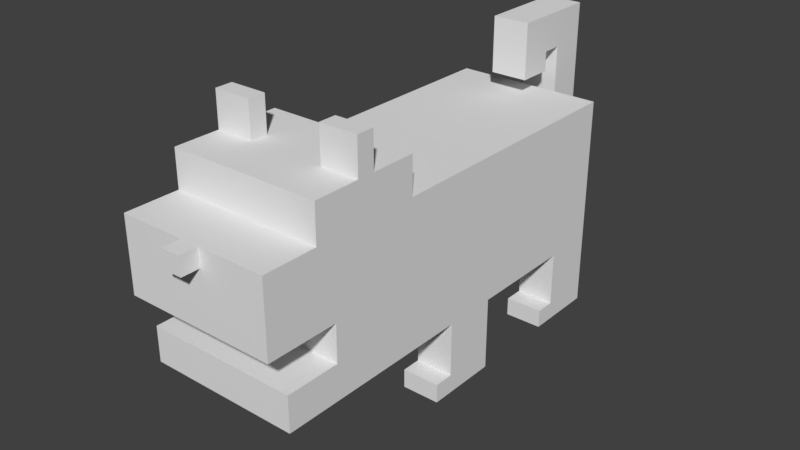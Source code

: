 # Source: CachorroAnimado_Prototipo.blend  (saved by Blender 2.79.0; exported with 4.5.12 LTS)
import bpy
from mathutils import Matrix  # noqa: F401  (used for matrix-valued properties, if any)

bpy.ops.wm.read_factory_settings(use_empty=True)
scene = bpy.context.scene
scene.name = 'Scene'

# ---- collections
col_collection_1 = bpy.data.collections.new('Collection 1'); scene.collection.children.link(col_collection_1)

# ---- materials (node trees are filled in below, after node groups)
mat_material = bpy.data.materials.new('Material')
mat_material.alpha_threshold = 0.0
mat_material.roughness = 0.5
mat_material.line_color = (0.0, 0.0, 0.0, 1.0)
mat_material_001 = bpy.data.materials.new('Material.001')
mat_material_001.alpha_threshold = 0.0
mat_material_001.roughness = 0.5
mat_material_002 = bpy.data.materials.new('Material.002')
mat_material_002.alpha_threshold = 0.0
mat_material_002.roughness = 0.5

# ---- material node trees
mat_material_001.use_nodes = True; mat_material_001.node_tree.nodes.clear()
_N = mat_material_001.node_tree.nodes; _L = mat_material_001.node_tree.links
n0 = _N.new('ShaderNodeOutputMaterial'); n0.name = 'Material Output'; n0.location = (300, 300)
n1 = _N.new('ShaderNodeBsdfDiffuse'); n1.name = 'Diffuse BSDF'; n1.location = (10, 300)
n1.inputs[0].default_value = (0.0, 0.0, 0.0, 1.0)
_L.new(n1.outputs[0], n0.inputs[0])
n0.is_active_output = True
mat_material_002.use_nodes = True; mat_material_002.node_tree.nodes.clear()
_N = mat_material_002.node_tree.nodes; _L = mat_material_002.node_tree.links
n0 = _N.new('ShaderNodeOutputMaterial'); n0.name = 'Material Output'; n0.location = (300, 300)
n1 = _N.new('ShaderNodeBsdfDiffuse'); n1.name = 'Diffuse BSDF'; n1.location = (10, 300)
n1.inputs[0].default_value = (0.0, 0.0, 0.0, 1.0)
_L.new(n1.outputs[0], n0.inputs[0])
n0.is_active_output = True

# ---- world
world_world = bpy.data.worlds.new('World'); scene.world = world_world
world_world.color = (0.05088, 0.05088, 0.05088)
world_world.use_sun_shadow = False
world_world.sun_shadow_jitter_overblur = 0.0
world_world.cycles.sampling_method = 'MANUAL'

# ---- meshes
me_cube_001 = bpy.data.meshes.new('Cube.001')
me_cube_001.from_pydata([(0.001716, -2.737, 0.7544), (0.001716, -2.737, 0.5166), (0.001716, -2.976, 0.7544), (0.001716, -2.976, 0.5166), (0.1267, -2.737, 0.7544), (0.1267, -2.737, 0.5166), (0.1267, -2.976, 0.7544), (0.1267, -2.976, 0.5166), (-0.1235, -2.737, 0.7544), (-0.1235, -2.737, 0.5166), (-0.1235, -2.976, 0.7544), (-0.1235, -2.976, 0.5166), (0.5017, -2.024, 0.7544), (-0.4983, -2.024, 0.7544), (0.7517, -2.024, 0.9924), (-0.2483, -2.024, 0.7544), (0.2517, -2.024, 0.7544), (0.7517, -2.024, 0.7544), (-0.7483, -2.024, 0.9924), (-0.7483, -2.024, 0.7544), (0.2517, -2.024, 0.9924), (-0.2483, -2.024, 0.9924), (0.5017, -2.024, 0.9924), (-0.4983, -2.024, 0.9924), (1.002, -0.5787, -1.167), (-0.9983, -0.5787, -1.167), (1.002, -0.5787, -0.703), (-0.9983, -0.5787, -0.703), (1.002, -2.504, -1.167), (-0.9983, -2.504, -1.167), (1.002, -1.786, -1.167), (-0.9983, -1.786, -1.167), (-0.9983, -0.5787, -0.2121), (1.002, -0.5787, -0.2121), (-0.9983, -1.786, 0.7544), (1.002, -1.786, 0.7544), (-0.9983, -2.024, 0.7544), (1.002, -2.024, 0.7544), (1.002, -1.786, 0.5166), (1.002, -2.024, 0.5166), (-0.9983, -1.786, 0.5166), (-0.9983, -2.024, 0.5166), (1.002, -0.5787, -0.1925), (-0.9983, -0.5787, -0.1925), (1.002, 0.8794, -1.167), (-0.9983, 0.8794, -1.167), (-0.9983, 0.8794, -0.703), (1.002, 0.8794, -0.703), (-0.9983, 0.8794, -0.1925), (1.002, 0.8794, -0.1925), (1.002, 0.1612, -1.167), (1.002, 0.1612, -0.703), (1.002, 0.1612, -0.1925), (-0.9983, 0.1612, -1.167), (-0.9983, 0.1612, -0.703), (-0.9983, 0.1612, -0.1925), (-0.9983, 2.338, -1.167), (-0.9983, 2.338, -0.703), (-0.9983, 2.338, -0.1925), (1.002, 2.338, -1.167), (1.002, 2.338, -0.703), (1.002, 2.338, -0.1925), (0.5017, 3.04, -1.167), (0.001717, 3.04, -1.167), (-0.4983, 3.04, -1.167), (0.5017, -0.5787, -1.167), (0.001717, -0.5787, -1.167), (-0.4983, -0.5787, -1.167), (0.5017, 3.04, -0.703), (0.001717, 3.04, -0.703), (-0.4983, 3.04, -0.703), (-0.4983, -0.5787, -0.703), (0.5017, -2.504, -1.167), (0.001716, -2.504, -1.167), (-0.4983, -2.504, -1.167), (0.5017, -1.786, -1.167), (0.001717, -1.786, -1.167), (-0.4983, -1.786, -1.167), (-0.4983, -0.5787, -0.2121), (0.5017, -2.024, 0.7544), (0.001716, -2.024, 0.7544), (-0.4983, -2.024, 0.7544), (1.002, -2.526, 0.5166), (-0.9983, -2.526, 0.5166), (0.5017, 0.8794, -1.167), (0.001717, 0.8794, -1.167), (-0.4983, 0.8794, -1.167), (0.5017, 0.1612, -1.167), (0.001717, 0.1612, -1.167), (-0.4983, 0.1612, -1.167), (0.5017, 2.338, -1.167), (0.001717, 2.338, -1.167), (-0.4983, 2.338, -1.167), (-0.2483, 3.04, -1.167), (-0.2483, -0.5787, -1.167), (-0.2483, 3.04, -0.703), (-0.2483, -0.5787, -0.703), (-0.2483, -2.504, -1.167), (-0.2483, -1.786, -1.167), (-0.2483, -0.5787, -0.2121), (-0.2483, -2.024, 0.7544), (-0.2483, 0.8794, -1.167), (-0.2483, 0.1612, -1.167), (-0.2483, 2.338, -1.167), (0.2517, 3.04, -1.167), (0.2517, -0.5787, -1.167), (0.2517, 3.04, -0.703), (0.2517, -2.504, -1.167), (0.2517, -1.786, -1.167), (0.2517, -2.024, 0.7544), (0.2517, 0.8794, -1.167), (0.2517, 0.1612, -1.167), (0.2517, 2.338, -1.167), (1.002, -1.182, -0.703), (-0.9983, -1.182, -1.167), (-0.9983, -1.182, -0.703), (1.002, -1.182, -1.167), (-0.9983, -1.182, -0.2121), (1.002, -1.182, -0.2121), (-0.9983, -1.182, 0.7544), (1.002, -1.182, 0.7544), (1.002, -1.182, 0.5166), (-0.9983, -1.182, 0.5166), (-0.4983, -1.182, -1.167), (0.001717, -1.182, -1.167), (0.5017, -1.182, -1.167), (-0.2483, -1.182, -1.167), (0.2517, -1.182, -1.167), (-0.9983, -1.415, -0.703), (1.002, -1.415, -1.167), (1.002, -1.415, -0.2121), (1.002, -1.415, 0.7544), (1.002, -1.415, 0.5166), (-0.4983, -1.415, -1.167), (0.001717, -1.415, -1.167), (0.5017, -1.415, -1.167), (-0.2483, -1.415, -1.167), (0.2517, -1.415, -1.167), (1.002, -1.415, -0.703), (-0.9983, -1.415, -1.167), (-0.9983, -1.415, -0.2121), (-0.9983, -1.415, 0.7544), (-0.9983, -1.415, 0.5166), (0.1267, 3.04, -1.167), (0.1267, -0.5787, -1.167), (0.1267, 3.04, -0.703), (0.1267, -2.504, -1.167), (0.1267, -1.786, -1.167), (0.1267, -2.024, 0.7544), (0.1267, 0.8794, -1.167), (0.1267, 0.1612, -1.167), (0.1267, 2.338, -1.167), (0.1267, -1.182, -1.167), (0.1267, -1.415, -1.167), (-0.1235, 3.04, -1.167), (-0.1235, -0.5787, -1.167), (-0.1235, 3.04, -0.703), (-0.1235, -2.504, -1.167), (-0.1235, -1.786, -1.167), (-0.1235, -2.024, 0.7544), (1.002, -2.526, 0.7544), (-0.9983, -2.526, 0.7544), (-0.1235, 0.8794, -1.167), (-0.1235, 0.1612, -1.167), (-0.1235, 2.338, -1.167), (-0.1235, -1.182, -1.167), (-0.1235, -1.415, -1.167), (0.5017, -2.526, 0.7544), (0.001716, -2.526, 0.7544), (-0.4983, -2.526, 0.7544), (-0.2483, -2.526, 0.7544), (0.2517, -2.526, 0.7544), (0.1267, -2.526, 0.7544), (-0.1235, -2.526, 0.7544), (1.002, -0.5787, -0.9574), (-0.9983, -0.5787, -0.9574), (1.002, -2.504, -0.9574), (-0.9983, -2.504, -0.9574), (1.002, -1.786, -0.9574), (-0.9983, -1.786, -0.9574), (1.002, 0.8794, -0.9574), (-0.9983, 0.8794, -0.9574), (-0.9983, 0.1612, -0.9574), (1.002, 0.1612, -0.9574), (1.002, 2.338, -0.9574), (-0.9983, 2.338, -0.9574), (0.5017, -2.504, -0.9574), (0.001716, -2.504, -0.9574), (-0.4983, -2.504, -0.9574), (0.5017, 3.04, -0.9574), (0.001717, 3.04, -0.9574), (-0.4983, 3.04, -0.9574), (-0.2483, 3.04, -0.9574), (-0.2483, -2.504, -0.9574), (0.2517, 3.04, -0.9574), (0.2517, -2.504, -0.9574), (-0.9983, -1.182, -0.9574), (1.002, -1.182, -0.9574), (-0.9983, -1.415, -0.9574), (1.002, -1.415, -0.9574), (0.1267, 3.04, -0.9574), (0.1267, -2.504, -0.9574), (-0.1235, -2.504, -0.9574), (-0.1235, 3.04, -0.9574), (1.002, -2.504, -0.703), (-0.9983, -2.504, -0.703), (-0.9983, -1.786, -0.703), (1.002, -1.786, -0.703), (1.002, -1.786, -0.2121), (-0.9983, -1.786, -0.2121), (1.002, -2.024, -0.2121), (-0.9983, -2.024, -0.2121), (1.002, -2.737, -0.2121), (-0.9983, -2.737, -0.2121), (-0.9983, -2.737, 0.7544), (1.002, -2.737, 0.7544), (1.002, -1.786, 0.5166), (1.002, -2.024, 0.5166), (-0.9983, -1.786, 0.5166), (-0.9983, -2.024, 0.5166), (1.002, -2.737, 0.5166), (-0.9983, -2.737, 0.5166), (0.5017, -2.504, -0.703), (0.001716, -2.504, -0.703), (-0.4983, -2.504, -0.703), (-0.4983, -1.786, -0.703), (0.001716, -1.786, -0.703), (0.5017, -1.786, -0.703), (0.5017, -1.786, -0.2121), (0.001716, -1.786, -0.2121), (-0.4983, -1.786, -0.2121), (0.5017, -2.024, -0.2121), (0.001716, -2.024, -0.2121), (-0.4983, -2.024, -0.2121), (0.5017, -2.737, -0.2121), (0.001716, -2.737, -0.2121), (-0.4983, -2.737, -0.2121), (0.5017, -2.737, 0.7544), (0.001716, -2.737, 0.7544), (-0.4983, -2.737, 0.7544), (0.5017, -2.737, 0.5166), (0.001716, -2.737, 0.5166), (-0.4983, -2.737, 0.5166), (1.002, -2.526, 0.5166), (-0.9983, -2.526, 0.5166), (-0.2483, -2.504, -0.703), (-0.2483, -1.786, -0.703), (-0.2483, -1.786, -0.2121), (-0.2483, -2.024, -0.2121), (-0.2483, -2.737, -0.2121), (-0.2483, -2.737, 0.7544), (-0.2483, -2.737, 0.5166), (0.2517, -2.504, -0.703), (0.2517, -1.786, -0.703), (0.2517, -1.786, -0.2121), (0.2517, -2.024, -0.2121), (0.2517, -2.737, -0.2121), (0.2517, -2.737, 0.7544), (0.2517, -2.737, 0.5166), (-0.9983, -1.415, -0.703), (1.002, -1.415, -0.2121), (1.002, -1.415, 0.5166), (1.002, -1.415, -0.703), (-0.9983, -1.415, -0.2121), (-0.9983, -1.415, 0.5166), (0.1267, -2.504, -0.703), (0.1267, -1.786, -0.2121), (0.1267, -2.024, -0.2121), (0.1267, -2.737, -0.2121), (0.1267, -2.737, 0.7544), (0.1267, -2.737, 0.5166), (-0.9983, -2.526, -0.2121), (1.002, -2.526, -0.2121), (0.1267, -1.786, -0.703), (-0.1235, -1.786, -0.703), (-0.1235, -2.504, -0.703), (-0.1235, -1.786, -0.2121), (-0.1235, -2.024, -0.2121), (-0.1235, -2.737, -0.2121), (-0.1235, -2.737, 0.7544), (-0.1235, -2.737, 0.5166), (1.002, -2.526, 0.7544), (-0.9983, -2.526, 0.7544), (-0.4983, -2.526, -0.2121), (0.001716, -2.526, -0.2121), (0.5017, -2.526, -0.2121), (0.5017, -2.526, 0.7544), (0.001716, -2.526, 0.7544), (-0.4983, -2.526, 0.7544), (-0.2483, -2.526, 0.7544), (-0.2483, -2.526, -0.2121), (0.2517, -2.526, 0.7544), (0.2517, -2.526, -0.2121), (0.1267, -2.526, -0.2121), (0.1267, -2.526, 0.7544), (-0.1235, -2.526, 0.7544), (-0.1235, -2.526, -0.2121), (1.002, -2.504, -0.9574), (-0.9983, -2.504, -0.9574), (1.002, -1.786, -0.9574), (-0.9983, -1.786, -0.9574), (0.5017, -2.504, -0.9574), (0.001716, -2.504, -0.9574), (-0.4983, -2.504, -0.9574), (-0.2483, -2.504, -0.9574), (0.2517, -2.504, -0.9574), (-0.9983, -1.415, -0.9574), (1.002, -1.415, -0.9574), (0.1267, -2.504, -0.9574), (-0.1235, -2.504, -0.9574), (1.002, 3.04, -1.167), (0.6267, -2.024, 1.245), (0.6267, -0.5787, 0.7544), (-0.9983, 3.04, -1.167), (1.002, 3.04, 0.7491), (1.002, -0.5787, 0.7491), (-0.9983, -0.5787, 0.7491), (-0.9983, 3.04, 0.7491), (1.002, 3.04, -0.703), (1.002, -0.5787, -0.703), (-0.9983, -0.5787, -0.703), (-0.9983, 3.04, -0.703), (0.6267, -0.5787, 0.5166), (0.6267, 0.8794, 0.7491), (-0.8733, -2.024, 0.7544), (-0.8733, -0.5787, 1.245), (-0.8733, -0.5787, -0.703), (-0.8733, 3.04, -0.703), (0.6267, 0.1612, 0.7491), (0.6267, 2.338, 0.7491), (1.002, -0.5787, 1.245), (-0.9983, -0.5787, 1.245), (-0.9983, -1.786, 1.245), (1.002, -1.786, 1.245), (-0.9983, -0.5787, -0.2121), (1.002, -0.5787, -0.2121), (-0.8733, -0.5787, 0.7491), (-0.8733, 3.04, 0.7491), (-0.9983, -2.024, 1.245), (1.002, -2.024, 1.245), (-0.8733, 3.04, -1.167), (-0.6233, -0.5787, 0.9924), (-0.9983, -0.5787, 0.7544), (-0.9983, -1.786, 0.7544), (1.002, -0.5787, 0.7544), (1.002, -1.786, 0.7544), (-0.9983, -2.024, 0.7544), (1.002, -2.024, 0.7544), (-0.6233, 3.04, -1.167), (-0.6233, 3.04, 0.7491), (-0.6233, -0.5787, 0.7491), (-0.6233, 3.04, -0.703), (1.002, -0.5787, 0.5166), (0.6267, 2.338, -1.89), (0.6267, 2.077, -1.89), (-0.9983, -0.5787, 0.5166), (0.6267, -1.182, 1.245), (0.6267, -1.415, 1.245), (-0.6233, -0.5787, -0.703), (-0.6233, -0.5787, 1.245), (1.002, 3.04, -0.1925), (1.002, -0.5787, -0.1925), (-0.9983, -0.5787, -0.1925), (-0.9983, 3.04, -0.1925), (1.002, 0.8794, -1.167), (-0.9983, 0.8794, -1.167), (1.002, 0.8794, 0.7491), (-0.9983, 0.8794, 0.7491), (-0.9983, 0.8794, -0.703), (1.002, 0.8794, -0.703), (-0.9983, 0.8794, -0.1925), (1.002, 0.8794, -0.1925), (1.002, 0.1612, -1.167), (1.002, 0.1612, 0.7491), (1.002, 0.1612, -0.703), (1.002, 0.1612, -0.1925), (-0.9983, 0.1612, -1.167), (-0.9983, 0.1612, 0.7491), (-0.9983, 0.1612, -0.703), (-0.9983, 0.1612, -0.1925), (-0.9983, 2.338, -1.167), (-0.9983, 2.338, 0.7491), (-0.9983, 2.338, -0.703), (-0.9983, 2.338, -0.1925), (1.002, 2.338, -1.167), (1.002, 2.338, 0.7491), (1.002, 2.338, -0.703), (1.002, 2.338, -0.1925), (0.5017, 3.04, -1.167), (0.6267, -1.182, 1.718), (-0.4983, 3.04, -1.167), (0.6267, -1.415, 1.718), (0.6267, -0.5787, 0.9924), (0.6267, 2.077, -2.134), (0.5017, 3.04, 0.7491), (0.001717, 3.04, 0.7491), (-0.4983, 3.04, 0.7491), (0.5017, -0.5787, 0.7491), (0.001716, -0.5787, 0.7491), (-0.4983, -0.5787, 0.7491), (0.5017, 3.04, -0.703), (0.001717, 3.04, -0.703), (-0.4983, 3.04, -0.703), (0.5017, -0.5787, -0.703), (0.001717, -0.5787, -0.703), (-0.4983, -0.5787, -0.703), (0.6267, 3.04, -1.89), (0.6267, 2.338, -2.134), (0.6267, 3.04, -2.134), (-0.6233, 3.04, -0.1925), (-0.6233, -0.5787, -0.1925), (-0.6233, 2.338, -1.167), (0.6267, 2.338, -1.167), (0.6267, -0.5787, -0.1925), (0.6267, 3.04, -0.1925), (-0.6233, 3.04, -2.134), (-0.6233, 2.338, -2.134), (-0.6233, 3.04, -1.89), (0.5017, -0.5787, 1.245), (0.001717, -0.5787, 1.245), (-0.4983, -0.5787, 1.245), (-0.4983, -1.786, 1.245), (0.001716, -1.786, 1.245), (0.5017, -1.786, 1.245), (-0.6233, 2.077, -2.134), (-0.6233, -2.024, 0.9924), (-0.6233, 3.04, -0.9574), (-0.4983, -0.5787, -0.2121), (0.001717, -0.5787, -0.2121), (0.5017, -0.5787, -0.2121), (-0.4983, -2.024, 1.245), (0.001716, -2.024, 1.245), (0.5017, -2.024, 1.245), (-0.6233, -1.415, 1.718), (-0.6233, -1.182, 1.718), (-0.6233, -1.415, 1.245), (0.6267, 3.04, 0.7491), (0.001716, -2.024, 0.7544), (0.6267, 3.04, -1.167), (-0.4983, -0.5787, 0.7544), (0.001717, -0.5787, 0.7544), (0.5017, -0.5787, 0.7544), (-0.6233, -1.182, 1.245), (-0.6233, 2.077, -1.89), (-0.6233, 2.338, -1.89), (-0.6233, 2.338, 0.7491), (-0.6233, 0.1612, 0.7491), (-0.6233, 0.8794, 0.7491), (-0.6233, -0.5787, 0.5166), (-0.6233, -0.5787, 0.7544), (-0.6233, -2.024, 1.245), (-0.4983, -0.5787, 0.5166), (0.001717, -0.5787, 0.5166), (0.5017, -0.5787, 0.5166), (0.6267, -0.5787, 1.245), (0.6267, -0.5787, -0.703), (0.5017, 3.04, -0.1925), (0.001717, 3.04, -0.1925), (-0.4983, 3.04, -0.1925), (0.5017, -0.5787, -0.1925), (0.001716, -0.5787, -0.1925), (-0.4983, -0.5787, -0.1925), (-0.4983, 0.8794, 0.7491), (0.001717, 0.8794, 0.7491), (0.5017, 0.8794, 0.7491), (0.5017, 0.8794, -1.167), (0.6267, 3.04, -0.703), (-0.4983, 0.8794, -1.167), (-0.4983, 0.1612, 0.7491), (0.001716, 0.1612, 0.7491), (0.5017, 0.1612, 0.7491), (0.5017, 0.1612, -1.167), (0.6267, -0.5787, 0.7491), (-0.4983, 0.1612, -1.167), (0.5017, 2.338, -1.167), (0.7517, 3.04, -0.9574), (-0.4983, 2.338, -1.167), (-0.4983, 2.338, 0.7491), (0.001717, 2.338, 0.7491), (0.5017, 2.338, 0.7491), (-0.4983, 3.04, -2.134), (-0.9983, 3.04, -2.134), (-0.9983, 2.338, -2.134), (-0.9983, 0.1612, -2.134), (-0.9983, 0.8794, -2.134), (-0.4983, 0.8794, -2.134), (1.002, 0.8794, -2.134), (1.002, 0.1612, -2.134), (-0.4983, 0.1612, -2.134), (1.002, 3.04, -2.134), (1.002, 2.338, -2.134), (-0.4983, 2.338, -2.134), (0.5017, 3.04, -2.134), (0.5017, 0.8794, -2.134), (0.5017, 0.1612, -2.134), (0.5017, 2.338, -2.134), (1.002, 0.1612, -1.886), (1.002, 0.8794, -1.886), (0.5017, 0.1612, -1.886), (0.5017, 0.8794, -1.886), (-0.4983, 0.1612, -1.892), (-0.4983, 0.8794, -1.892), (-0.9983, 0.8794, -1.892), (-0.9983, 0.1612, -1.892), (-0.9983, 3.04, -1.89), (-0.9983, 2.338, -1.89), (-0.4983, 3.04, -1.89), (-0.4983, 2.338, -1.89), (1.002, 3.04, -1.89), (0.5017, 3.04, -1.89), (0.5017, 2.338, -1.89), (1.002, 2.338, -1.89), (-0.4983, -0.09978, -2.134), (-0.9983, -0.09978, -2.134), (-0.4983, 2.077, -2.134), (-0.9983, 2.077, -2.134), (1.002, -0.09978, -2.134), (0.5017, -0.09978, -2.134), (1.002, 2.077, -2.134), (0.5017, 2.077, -2.134), (-0.4983, -0.09978, -1.892), (0.5017, 2.077, -1.89), (-0.4983, 2.077, -1.89), (1.002, -0.09978, -1.886), (0.5017, -0.09978, -1.886), (-0.9983, -0.09978, -1.892), (-0.9983, 2.077, -1.89), (1.002, 2.077, -1.89), (0.7517, -0.5787, 0.9924), (0.7517, -2.024, 0.9924), (-0.2483, 3.04, 0.7491), (-0.2483, -0.5787, 0.7491), (-0.2483, 3.04, -0.703), (-0.2483, -0.5787, -0.703), (0.7517, -1.415, 1.718), (-0.6233, -0.5787, -0.2121), (0.7517, -1.182, 1.718), (-0.6233, -1.786, 1.245), (-0.2483, -0.5787, 1.245), (-0.2483, -1.786, 1.245), (0.8767, -0.5787, 0.9924), (-0.2483, -0.5787, -0.2121), (-0.2483, -2.024, 1.245), (0.8767, -1.415, 1.718), (-0.2483, -2.024, 0.7544), (-0.2483, -0.5787, 0.7544), (0.8767, -1.182, 1.718), (0.8767, -1.415, 1.245), (0.8767, 3.04, -1.167), (-0.2483, -0.5787, 0.5166), (-0.2483, 3.04, -0.1925), (-0.2483, -0.5787, -0.1925), (-0.2483, 0.8794, 0.7491), (0.7517, -1.415, 1.245), (-0.2483, 0.1612, 0.7491), (0.7517, -1.182, 1.245), (0.7517, 2.077, -1.89), (-0.2483, 2.338, 0.7491), (0.7517, 2.077, -2.134), (0.7517, 2.338, -1.89), (0.2517, 3.04, 0.7491), (0.2517, -0.5787, 0.7491), (0.2517, 3.04, -0.703), (0.2517, -0.5787, -0.703), (0.7517, 3.04, -1.89), (0.8767, 3.04, 0.7491), (0.7517, 2.338, -2.134), (0.8767, -0.5787, 0.7491), (0.2517, -0.5787, 1.245), (0.2517, -1.786, 1.245), (0.8767, 3.04, -0.703), (0.2517, -0.5787, -0.2121), (0.2517, -2.024, 1.245), (0.8767, -0.5787, -0.703), (0.2517, -2.024, 0.7544), (0.2517, -0.5787, 0.7544), (0.8767, -0.5787, 1.245), (0.8767, -2.024, 0.7544), (0.8767, -1.182, 1.245), (0.2517, -0.5787, 0.5166), (0.2517, 3.04, -0.1925), (0.2517, -0.5787, -0.1925), (0.2517, 0.8794, 0.7491), (0.7517, 3.04, -2.134), (0.2517, 0.1612, 0.7491), (0.7517, 2.338, -1.167), (0.7517, -0.5787, -0.1925), (0.2517, 2.338, 0.7491), (0.2517, 3.795, -0.703), (0.001717, 3.795, -0.703), (0.2517, 3.795, -0.1925), (0.001717, 3.795, -0.1925), (-0.2483, 3.795, -0.703), (-0.2483, 3.795, -0.1925), (-0.2483, 3.31, -0.703), (0.001717, 3.31, -0.703), (0.001717, 3.31, -0.1925), (-0.2483, 3.31, -0.1925), (0.2517, 3.31, -0.703), (0.2517, 3.31, -0.1925), (0.2517, 3.795, 1.729), (0.001717, 3.795, 1.729), (-0.2483, 3.795, 1.729), (0.001717, 3.31, 1.729), (0.2517, 3.31, 1.729), (-0.2483, 3.31, 1.729), (0.001717, 3.31, 1.249), (-0.2483, 3.31, 1.249), (0.001717, 3.795, 1.249), (0.2517, 3.795, 1.249), (-0.2483, 3.795, 1.249), (0.2517, 3.31, 1.249), (0.001717, 2.581, 1.249), (0.001717, 2.581, 1.729), (0.2517, 2.581, 1.729), (-0.2483, 2.581, 1.729), (-0.2483, 2.581, 1.249), (0.2517, 2.581, 1.249), (-0.2483, 3.045, 1.729), (0.001717, 3.045, 1.729), (0.2517, 3.045, 1.729), (0.2517, 3.045, 1.249), (-0.2483, 3.045, 1.249), (0.001717, 3.045, 1.249), (0.2517, 2.581, 0.9877), (0.001717, 2.581, 0.9877), (-0.2483, 2.581, 0.9877), (-0.2483, 3.045, 0.9877), (0.001717, 3.045, 0.9877), (0.2517, 3.045, 0.9877), (0.7517, 3.04, -0.1925), (0.7517, -2.024, 0.7544), (0.7517, -0.5787, 1.245), (0.7517, -0.5787, -0.703), (1.002, -1.182, 1.245), (-0.9983, -1.182, 1.245), (-0.9983, -1.182, -0.2121), (1.002, -1.182, -0.2121), (-0.9983, -1.182, 0.7544), (1.002, -1.182, 0.7544), (1.002, -1.182, 0.5166), (-0.9983, -1.182, 0.5166), (0.5017, -1.182, 1.245), (0.001717, -1.182, 1.245), (-0.4983, -1.182, 1.245), (0.7517, 3.04, -0.703), (0.7517, -0.5787, 0.7491), (0.7517, 3.04, 0.7491), (0.7517, 3.04, -1.167), (-0.2483, -1.182, 1.245), (0.7517, 2.338, 0.7491), (0.2517, -1.182, 1.245), (0.7517, 0.1612, 0.7491), (0.7517, 0.8794, 0.7491), (-0.9983, -1.415, 1.245), (0.7517, -0.5787, 0.5166), (1.002, -1.415, 0.7544), (0.7517, -0.5787, 0.7544), (0.5017, -1.415, 1.245), (0.001717, -1.415, 1.245), (-0.4983, -1.415, 1.245), (0.7517, -2.024, 1.245), (0.7517, -0.5787, -0.2121), (0.7517, -1.786, 1.245), (-0.7483, 3.04, -0.9574), (-0.2483, -1.415, 1.245), (-0.7483, -2.024, 0.9924), (0.2517, -1.415, 1.245), (-0.7483, -0.5787, 0.9924), (-0.7483, -1.415, 1.718), (1.002, -1.415, 1.245), (-0.7483, -1.182, 1.718), (-0.9983, -1.415, 0.7544), (-0.7483, -1.415, 1.245), (1.002, -1.415, 1.718), (1.002, -1.182, 1.718), (0.5017, -1.182, 1.718), (-0.9983, -1.182, 1.718), (-0.4983, -1.182, 1.718), (-0.9983, -1.415, 1.718), (0.5017, -1.415, 1.718), (-0.4983, -1.415, 1.718), (-0.7483, -1.182, 1.245), (-0.7483, 2.077, -1.89), (0.1267, 3.04, 0.7491), (0.1267, -0.5787, 0.7491), (0.1267, 3.04, -0.703), (0.1267, -0.5787, -0.703), (-0.7483, 2.077, -2.134), (0.8767, 3.04, -0.1925), (-0.7483, 3.04, -1.89), (0.1267, -0.5787, 1.245), (0.8767, -0.5787, -0.1925), (0.8767, 2.338, -1.167), (0.1267, -2.024, 0.7544), (0.8767, 3.04, -2.134), (0.8767, 2.338, -2.134), (0.8767, 3.04, -1.89), (0.8767, 2.077, -2.134), (0.8767, -2.024, 0.9924), (0.1267, 3.04, -0.1925), (0.1267, -0.5787, -0.1925), (-0.7483, 2.338, -1.89), (-0.7483, 2.338, -2.134), (-0.7483, 3.04, -2.134), (0.8767, 3.04, -0.9574), (0.1267, -1.786, 1.245), (0.1267, -0.5787, -0.2121), (0.1267, -2.024, 1.245), (0.1267, -0.5787, 0.7544), (0.1267, -0.5787, 0.5166), (0.1267, 0.8794, 0.7491), (0.1267, 0.1612, 0.7491), (0.1267, 2.338, 0.7491), (0.1267, 3.795, -0.703), (0.1267, 3.795, -0.1925), (0.1267, 3.31, -0.1925), (0.1267, 3.31, -0.703), (0.1267, 3.795, 1.729), (0.1267, 3.31, 1.729), (0.1267, 3.31, 1.249), (0.1267, 3.795, 1.249), (0.1267, 2.581, 1.729), (0.1267, 2.581, 1.249), (0.1267, 3.045, 1.729), (0.1267, 3.045, 1.249), (0.1267, 2.581, 0.9877), (0.1267, 3.045, 0.9877), (-0.7483, 2.338, 0.7491), (0.1267, -1.182, 1.245), (-0.7483, 0.1612, 0.7491), (0.1267, -1.415, 1.245), (0.8767, 2.077, -1.89), (-0.1235, -1.786, 1.245), (-0.1235, -0.5787, -0.2121), (-0.1235, -2.024, 1.245), (-0.1235, -0.5787, 0.7544), (-0.1235, -0.5787, 0.5166), (-0.1235, 0.8794, 0.7491), (-0.1235, 0.1612, 0.7491), (-0.1235, 2.338, 0.7491), (-0.7483, 0.8794, 0.7491), (-0.7483, -0.5787, 0.5166), (-0.1235, 3.04, 0.7491), (-0.1235, -0.5787, 0.7491), (-0.1235, 3.04, -0.703), (-0.1235, -0.5787, -0.703), (-0.7483, -0.5787, 0.7544), (0.8767, 2.338, -1.89), (-0.7483, -2.024, 1.245), (-0.1235, -0.5787, 1.245), (0.8767, 2.338, 0.7491), (0.8767, 0.1612, 0.7491), (-0.1235, -2.024, 0.7544), (0.8767, 0.8794, 0.7491), (0.8767, -0.5787, 0.5166), (0.8767, -0.5787, 0.7544), (-0.7483, -0.5787, -0.2121), (-0.7483, -1.786, 1.245), (-0.1235, 3.04, -0.1925), (-0.1235, -0.5787, -0.1925), (-0.7483, 2.338, -1.167), (-0.7483, -0.5787, -0.1925), (-0.7483, 3.04, -0.1925), (-0.1235, 3.795, -0.703), (-0.1235, 3.795, -0.1925), (-0.1235, 3.31, -0.703), (-0.1235, 3.31, -0.1925), (-0.1235, 3.795, 1.729), (-0.1235, 3.31, 1.729), (-0.1235, 3.795, 1.249), (-0.1235, 3.31, 1.249), (-0.1235, 2.581, 1.729), (-0.1235, 2.581, 1.249), (-0.1235, 3.045, 1.249), (-0.1235, 3.045, 1.729), (-0.1235, 2.581, 0.9877), (-0.1235, 3.045, 0.9877), (-0.1235, -1.182, 1.245), (-0.7483, -2.024, 0.7544), (-0.1235, -1.415, 1.245), (-0.7483, -0.5787, 1.245), (0.8767, -2.024, 1.245), (0.8767, -0.5787, -0.2121), (0.8767, -1.786, 1.245), (-0.7483, -0.5787, -0.703), (-0.7483, 3.04, -0.703), (-0.7483, -0.5787, 0.7491), (-0.7483, 3.04, 0.7491), (0.6267, 3.04, -0.9574), (-0.7483, 3.04, -1.167), (0.6267, -2.024, 0.9924), (0.6267, -1.786, 1.245), (-0.1235, -2.024, 0.9924), (-0.1235, -0.5787, 0.9924), (0.6267, -0.5787, -0.2121), (1.002, 3.04, -0.9574), (0.1267, -0.5787, 0.9924), (0.1267, -2.024, 0.9924), (-0.9983, 3.04, -0.9574), (-0.9983, -1.415, 0.9924), (1.002, -1.415, 0.9924), (1.002, -1.182, 0.9924), (-0.9983, -1.182, 0.9924), (1.002, 0.8794, -0.9574), (-0.9983, 0.8794, -0.9574), (-0.9983, 0.1612, -0.9574), (1.002, 0.1612, -0.9574), (1.002, 2.338, -0.9574), (-0.9983, 2.338, -0.9574), (0.2517, -2.024, 0.9924), (0.2517, -0.5787, 0.9924), (-0.2483, -2.024, 0.9924), (0.5017, 3.04, -0.9574), (-0.2483, -0.5787, 0.9924), (-0.4983, 3.04, -0.9574), (-0.4983, -0.5787, 0.9924), (0.001717, -0.5787, 0.9924), (0.5017, -0.5787, 0.9924), (0.5017, -2.024, 0.9924), (0.001716, -2.024, 0.9924), (-0.4983, -2.024, 0.9924), (1.002, -2.024, 0.9924), (1.002, -1.786, 0.9924), (1.002, -0.5787, 0.9924), (-0.9983, -2.024, 0.9924), (-0.9983, -1.786, 0.9924), (-0.9983, -0.5787, 0.9924), (-0.8733, 3.04, -0.1925), (-0.8733, -0.5787, -0.1925), (-0.8733, 2.338, -1.167), (-0.8733, 3.04, -2.134), (-0.8733, 2.338, -2.134), (-0.8733, 3.04, -1.89), (-0.8733, 2.077, -2.134), (-0.8733, -0.5787, 0.9924), (-0.8733, -1.415, 1.718), (-0.8733, -1.182, 1.718), (-0.8733, -1.415, 1.245), (-0.8733, -1.182, 1.245), (-0.8733, 2.077, -1.89), (-0.8733, 2.338, -1.89), (-0.8733, 2.338, 0.7491), (-0.8733, 0.1612, 0.7491), (-0.8733, 0.8794, 0.7491), (-0.8733, -0.5787, 0.5166), (-0.8733, -0.5787, 0.7544), (-0.8733, -2.024, 1.245), (-0.8733, -0.5787, -0.2121), (-0.8733, -1.786, 1.245), (-0.8733, -2.024, 0.9924), (-0.8733, 3.04, -0.9574), (-0.8733, -1.182, 1.613), (-0.8733, -1.415, 1.613), (-0.6233, -1.415, 1.613), (-0.6233, -1.182, 1.613), (-0.4983, -1.415, 1.613), (-0.9983, -1.415, 1.613), (-0.9983, -1.182, 1.613), (-0.4983, -1.182, 1.613), (-0.7483, -1.182, 1.613), (-0.7483, -1.415, 1.613), (0.6267, -1.415, 1.616), (0.6267, -1.182, 1.616), (0.7517, -1.415, 1.616), (0.7517, -1.182, 1.616), (0.5017, -1.415, 1.616), (0.5017, -1.182, 1.616), (1.002, -1.182, 1.616), (1.002, -1.415, 1.616), (0.8767, -1.182, 1.616), (0.8767, -1.415, 1.616), (0.6267, -1.415, 1.245), (-0.6233, -1.415, 1.245), (0.8767, -1.415, 1.245), (0.7517, -1.415, 1.245), (-0.7483, -1.415, 1.245), (-0.8733, -1.415, 1.245), (-0.8733, -1.415, 1.613), (-0.6233, -1.415, 1.613), (-0.7483, -1.415, 1.613), (0.6267, -1.415, 1.616), (0.7517, -1.415, 1.616), (0.8767, -1.415, 1.616)], [], [(4, 0, 2, 6), (9, 1, 3, 11), (11, 3, 2, 10), (1, 5, 7, 3), (3, 7, 6, 2), (0, 8, 10, 2), (10, 8, 9, 11), (7, 5, 4, 6), (12, 17, 14, 22), (19, 13, 23, 18), (16, 12, 22, 20), (13, 15, 21, 23), (89, 67, 25, 53), (183, 51, 26, 174), (75, 30, 28, 72), (179, 31, 29, 177), (198, 139, 31, 179), (135, 129, 30, 75), (113, 26, 33, 118), (38, 35, 37, 39), (142, 40, 34, 141), (34, 40, 41, 36), (51, 52, 42, 26), (60, 61, 49, 47), (184, 60, 47, 180), (92, 86, 45, 56), (175, 27, 54, 182), (27, 43, 55, 54), (46, 48, 58, 57), (181, 46, 57, 185), (143, 151, 91, 63), (93, 103, 92, 64), (149, 150, 88, 85), (101, 102, 89, 86), (59, 44, 84, 90), (151, 149, 85, 91), (103, 101, 86, 92), (159, 100, 170, 173), (79, 109, 171, 167), (96, 71, 78, 99), (139, 133, 77, 31), (166, 134, 76, 158), (137, 135, 75, 108), (31, 77, 74, 29), (158, 76, 73, 157), (108, 75, 72, 107), (200, 143, 63, 190), (192, 93, 64, 191), (50, 24, 65, 87), (150, 144, 66, 88), (102, 94, 67, 89), (163, 155, 94, 102), (203, 154, 93, 192), (77, 98, 97, 74), (133, 136, 98, 77), (164, 162, 101, 103), (162, 163, 102, 101), (154, 164, 103, 93), (87, 65, 105, 111), (189, 62, 104, 194), (147, 108, 107, 146), (153, 137, 108, 147), (90, 84, 110, 112), (84, 87, 111, 110), (62, 90, 112, 104), (144, 105, 127, 152), (67, 94, 126, 123), (105, 65, 125, 127), (155, 66, 124, 165), (25, 67, 123, 114), (130, 118, 121, 132), (132, 121, 120, 131), (138, 113, 118, 130), (27, 115, 117, 32), (65, 24, 116, 125), (175, 25, 114, 196), (174, 26, 113, 197), (38, 132, 131, 35), (152, 127, 137, 153), (123, 126, 136, 133), (127, 125, 135, 137), (165, 124, 134, 166), (114, 123, 133, 139), (117, 140, 142, 122), (122, 142, 141, 119), (115, 128, 140, 117), (125, 116, 129, 135), (196, 114, 139, 198), (197, 113, 138, 199), (124, 152, 153, 134), (66, 144, 152, 124), (134, 153, 147, 76), (76, 147, 146, 73), (111, 105, 144, 150), (194, 104, 143, 200), (112, 110, 149, 151), (110, 111, 150, 149), (104, 112, 151, 143), (126, 165, 166, 136), (94, 155, 165, 126), (63, 91, 164, 154), (85, 88, 163, 162), (91, 85, 162, 164), (109, 148, 172, 171), (190, 63, 154, 203), (88, 66, 155, 163), (98, 158, 157, 97), (136, 166, 158, 98), (80, 159, 173, 168), (100, 81, 169, 170), (148, 80, 168, 172), (37, 79, 167, 160), (36, 41, 83, 161), (39, 37, 160, 82), (81, 36, 161, 169), (69, 190, 203, 156), (73, 187, 202, 157), (107, 195, 201, 146), (106, 194, 200, 145), (116, 197, 199, 129), (115, 196, 198, 128), (24, 174, 197, 116), (27, 175, 196, 115), (72, 186, 195, 107), (68, 189, 194, 106), (157, 202, 193, 97), (156, 203, 192, 95), (95, 192, 191, 70), (145, 200, 190, 69), (97, 193, 188, 74), (146, 201, 187, 73), (28, 176, 186, 72), (45, 181, 185, 56), (25, 175, 182, 53), (59, 184, 180, 44), (129, 199, 178, 30), (30, 178, 176, 28), (74, 188, 177, 29), (50, 183, 174, 24), (225, 206, 205, 224), (303, 224, 205, 298), (299, 207, 204, 297), (307, 262, 207, 299), (218, 209, 211, 219), (227, 207, 208, 228), (259, 206, 209, 263), (228, 208, 210, 231), (288, 282, 214, 239), (243, 281, 215, 220), (285, 272, 212, 234), (244, 271, 213, 221), (282, 244, 221, 214), (272, 243, 220, 212), (234, 212, 220, 240), (263, 209, 218, 264), (208, 216, 217, 210), (233, 248, 290, 283), (213, 236, 242, 221), (278, 235, 241, 280), (256, 234, 240, 258), (271, 283, 236, 213), (296, 284, 235, 278), (292, 285, 234, 256), (281, 286, 237, 215), (294, 287, 238, 269), (289, 288, 239, 250), (209, 230, 233, 211), (276, 229, 232, 277), (254, 228, 231, 255), (206, 225, 230, 209), (274, 226, 229, 276), (253, 227, 228, 254), (297, 204, 222, 301), (308, 265, 223, 302), (304, 245, 224, 303), (207, 227, 222, 204), (273, 226, 223, 265), (246, 225, 224, 245), (274, 246, 245, 275), (309, 275, 245, 304), (225, 246, 247, 230), (230, 247, 248, 233), (295, 289, 250, 279), (283, 290, 249, 236), (236, 249, 251, 242), (227, 253, 252, 222), (301, 222, 252, 305), (273, 253, 254, 266), (266, 254, 255, 267), (286, 291, 257, 237), (293, 292, 256, 268), (268, 256, 258, 270), (207, 262, 260, 208), (208, 260, 261, 216), (267, 255, 292, 293), (232, 267, 293, 284), (235, 268, 270, 241), (284, 293, 268, 235), (229, 266, 267, 232), (226, 273, 266, 229), (253, 273, 265, 252), (305, 252, 265, 308), (291, 294, 269, 257), (287, 295, 279, 238), (302, 223, 275, 309), (226, 274, 275, 223), (246, 274, 276, 247), (247, 276, 277, 248), (290, 296, 278, 249), (249, 278, 280, 251), (221, 242, 251, 280, 279, 250, 239, 214), (220, 215, 237, 257, 269, 270, 258, 240), (248, 277, 296, 290), (255, 231, 285, 292), (277, 232, 284, 296), (211, 233, 283, 271), (210, 217, 243, 272), (219, 211, 271, 244), (231, 210, 272, 285), (259, 306, 300, 206), (206, 300, 298, 205), (319, 573, 783, 335), (843, 377, 316, 336), (375, 373, 315, 361), (829, 336, 316, 362), (383, 381, 317, 363), (851, 340, 313, 799), (828, 327, 321, 363), (809, 382, 321, 799), (555, 356, 863, 865), (670, 547, 784, 333), (682, 839, 852, 860), (824, 540, 576, 330), (360, 318, 570, 689), (654, 838, 853, 857), (796, 310, 548, 705), (361, 315, 567, 692), (835, 827, 331, 325), (838, 654, 332, 849), (802, 824, 330, 634), (800, 826, 332, 654), (839, 635, 858, 852), (435, 660, 856, 854), (660, 644, 859, 856), (373, 752, 567, 315), (326, 320, 334, 848), (699, 822, 339, 782), (849, 332, 338, 847), (635, 654, 857, 858), (823, 333, 339, 822), (489, 490, 696, 695), (644, 442, 855, 859), (826, 343, 346, 825), (384, 693, 748, 511), (640, 352, 344, 639), (845, 355, 342, 846), (442, 682, 860, 855), (730, 843, 336, 787), (762, 787, 336, 829), (664, 790, 340, 851), (763, 786, 327, 828), (848, 334, 355, 845), (637, 335, 352, 640), (668, 835, 325, 781), (673, 838, 849, 758), (527, 732, 698, 518), (337, 828, 363, 317), (382, 383, 363, 321), (326, 829, 362, 320), (511, 748, 732, 527), (330, 576, 578, 634), (378, 379, 370, 368), (675, 546, 543, 674), (806, 378, 368, 805), (379, 377, 367, 370), (387, 385, 366, 371), (842, 381, 367, 844), (868, 870, 546, 675), (362, 316, 377, 379), (344, 756, 540, 824), (318, 796, 705, 570), (369, 371, 375, 374), (804, 369, 374, 807), (371, 366, 373, 375), (844, 367, 377, 843), (494, 487, 516, 517), (505, 504, 481, 482), (337, 317, 381, 842), (360, 314, 385, 387), (796, 318, 386, 808), (318, 360, 387, 386), (864, 871, 543, 534), (631, 577, 699, 529), (370, 367, 381, 383), (436, 394, 479, 329), (684, 395, 478, 713), (530, 396, 477, 557), (501, 500, 488, 485), (647, 436, 329, 650), (653, 323, 328, 652), (697, 508, 489, 695), (650, 329, 323, 653), (633, 586, 413, 455), (323, 464, 470, 328), (711, 463, 469, 712), (552, 462, 468, 554), (647, 630, 414, 436), (662, 795, 322, 655), (655, 322, 312, 657), (329, 479, 464, 323), (713, 478, 463, 711), (557, 477, 462, 552), (455, 413, 459, 403), (687, 701, 460, 404), (533, 551, 461, 405), (436, 414, 456, 394), (684, 700, 457, 395), (530, 550, 458, 396), (663, 792, 311, 661), (785, 326, 848, 757), (633, 455, 795, 662), (795, 429, 453, 322), (707, 428, 452, 710), (541, 427, 451, 549), (758, 849, 847, 749), (742, 845, 846, 747), (757, 848, 845, 742), (788, 763, 828, 337), (785, 762, 829, 326), (728, 842, 844, 741), (322, 453, 441, 312), (710, 452, 440, 709), (549, 451, 439, 545), (741, 844, 843, 730), (788, 337, 842, 728), (704, 703, 832, 831), (702, 841, 840, 683), (761, 830, 841, 702), (683, 840, 834, 688), (792, 423, 432, 311), (706, 422, 431, 708), (539, 421, 430, 542), (425, 821, 430, 450), (793, 820, 431, 735), (810, 819, 432, 572), (455, 403, 429, 795), (687, 404, 428, 707), (553, 357, 792, 663), (781, 325, 839, 682), (860, 852, 837, 671), (671, 837, 836, 669), (357, 658, 423, 792), (731, 659, 422, 706), (665, 660, 421, 539), (392, 818, 418, 454), (797, 817, 419, 691), (814, 816, 420, 538), (528, 392, 454, 632), (630, 645, 466, 414), (475, 648, 438, 789), (586, 646, 472, 413), (652, 328, 472, 646), (583, 566, 407, 408), (825, 850, 847, 338), (504, 833, 831, 481), (313, 340, 833, 504), (482, 832, 834, 515), (857, 853, 836, 679), (346, 324, 850, 825), (414, 466, 400, 456), (721, 608, 601, 718), (550, 532, 402, 458), (789, 438, 388, 813), (585, 412, 353, 559), (556, 354, 393, 558), (413, 472, 397, 459), (701, 685, 398, 460), (551, 531, 399, 461), (328, 470, 397, 472), (712, 469, 398, 685), (554, 468, 399, 531), (559, 353, 354, 556), (819, 791, 311, 432), (509, 406, 408, 492), (485, 488, 483, 484), (831, 832, 482, 481), (408, 407, 495, 492), (486, 487, 494, 493), (508, 511, 490, 489), (510, 509, 492, 495), (417, 506, 480, 415), (502, 501, 485, 484), (506, 507, 491, 480), (503, 502, 484, 483), (497, 496, 487, 486), (496, 498, 524, 523), (498, 494, 517, 524), (498, 499, 493, 494), (841, 505, 526, 840), (499, 497, 486, 493), (465, 364, 497, 499), (471, 465, 499, 498), (372, 471, 498, 496), (364, 372, 496, 497), (473, 376, 503, 500), (376, 365, 502, 503), (365, 467, 501, 502), (467, 473, 500, 501), (830, 380, 505, 841), (390, 476, 507, 506), (348, 390, 506, 417), (380, 313, 504, 505), (474, 388, 509, 510), (310, 384, 511, 508), (548, 310, 508, 697), (412, 474, 510, 353), (354, 521, 519, 393), (520, 525, 513, 512), (523, 524, 517, 516), (840, 526, 515, 834), (488, 500, 520, 512), (696, 490, 518, 698), (353, 510, 521, 354), (491, 507, 522, 514), (505, 482, 515, 526), (483, 488, 512, 513), (487, 496, 523, 516), (503, 483, 513, 525), (416, 491, 514, 424), (500, 503, 525, 520), (490, 511, 527, 518), (510, 495, 519, 521), (632, 454, 356, 555), (739, 554, 531, 744), (760, 744, 531, 551), (388, 438, 406, 509), (766, 594, 592, 764), (747, 846, 835, 668), (786, 664, 851, 327), (495, 407, 393, 519), (866, 862, 391, 680), (794, 814, 538, 750), (780, 665, 539, 733), (666, 425, 450, 749), (746, 533, 541, 734), (821, 812, 542, 430), (733, 539, 542, 735), (690, 417, 415, 704), (790, 348, 417, 690), (737, 549, 545, 736), (703, 416, 424, 688), (468, 446, 350, 399), (734, 541, 549, 737), (743, 759, 550, 530), (746, 760, 551, 533), (740, 557, 552, 738), (791, 529, 661, 311), (738, 552, 554, 739), (565, 647, 650, 751), (406, 564, 583, 408), (743, 530, 557, 740), (754, 653, 652, 752), (470, 584, 561, 397), (459, 397, 561, 581), (751, 650, 653, 754), (456, 400, 562, 580), (861, 854, 433, 669), (461, 399, 350, 410), (573, 692, 586, 633), (565, 689, 630, 647), (818, 811, 568, 418), (658, 667, 569, 423), (815, 390, 348, 426), (403, 563, 571, 429), (798, 810, 572, 708), (423, 569, 572, 432), (458, 402, 351, 409), (816, 341, 359, 420), (453, 579, 575, 441), (660, 435, 537, 421), (405, 358, 535, 427), (429, 571, 579, 453), (394, 456, 580, 560), (403, 459, 581, 563), (479, 587, 582, 464), (783, 662, 655, 755), (464, 582, 584, 470), (755, 655, 657, 756), (784, 663, 661, 782), (394, 560, 587, 479), (715, 714, 589, 591), (765, 764, 592, 593), (717, 595, 589, 714), (621, 620, 614, 617), (594, 597, 593, 592), (599, 598, 588, 590), (580, 562, 598, 599), (532, 550, 597, 594), (700, 580, 599, 716), (686, 401, 595, 717), (745, 532, 594, 766), (759, 457, 596, 767), (769, 603, 601, 768), (719, 604, 600, 718), (770, 610, 602, 768), (610, 607, 605, 602), (611, 609, 600, 604), (775, 618, 615, 772), (716, 599, 611, 720), (599, 590, 609, 611), (593, 597, 607, 610), (765, 593, 610, 770), (767, 596, 606, 771), (715, 591, 608, 721), (773, 612, 613, 772), (723, 617, 614, 722), (618, 622, 616, 615), (725, 621, 629, 727), (616, 622, 627, 626), (724, 619, 613, 722), (719, 603, 619, 724), (720, 611, 621, 725), (771, 606, 623, 774), (605, 607, 622, 618), (769, 605, 618, 775), (611, 604, 620, 621), (777, 628, 625, 776), (727, 629, 624, 726), (773, 616, 626, 776), (621, 617, 624, 629), (774, 623, 628, 777), (723, 612, 625, 726), (418, 568, 651, 642), (573, 633, 662, 783), (750, 538, 649, 778), (547, 553, 663, 784), (540, 528, 632, 576), (689, 570, 645, 630), (705, 548, 648, 475), (538, 420, 644, 649), (691, 419, 643, 729), (454, 418, 642, 356), (334, 636, 641, 355), (692, 567, 646, 586), (752, 652, 646, 567), (355, 641, 638, 342), (695, 696, 566, 583), (438, 648, 564, 406), (827, 803, 635, 331), (801, 802, 634, 670), (325, 331, 635, 839), (693, 585, 559, 748), (732, 556, 558, 698), (407, 566, 558, 393), (823, 801, 670, 333), (421, 537, 450, 430), (748, 559, 556, 732), (451, 448, 449, 439), (642, 651, 667, 658), (576, 632, 555, 578), (778, 649, 665, 780), (546, 536, 534, 543), (862, 864, 534, 391), (870, 865, 536, 546), (536, 389, 391, 534), (649, 644, 660, 665), (729, 643, 659, 731), (852, 858, 677, 837), (756, 657, 528, 540), (570, 705, 475, 645), (446, 730, 787, 350), (803, 800, 654, 635), (854, 856, 681, 433), (410, 350, 787, 762), (426, 348, 790, 664), (409, 351, 786, 763), (389, 676, 680, 391), (837, 677, 679, 836), (856, 859, 678, 681), (867, 866, 680, 676), (869, 868, 675, 674), (871, 869, 674, 543), (858, 857, 679, 677), (863, 867, 676, 389), (651, 729, 731, 667), (341, 668, 781, 359), (568, 691, 729, 651), (435, 673, 758, 537), (617, 723, 726, 624), (628, 727, 726, 625), (606, 720, 725, 623), (604, 719, 724, 620), (620, 724, 722, 614), (623, 725, 727, 628), (612, 723, 722, 613), (590, 715, 721, 609), (596, 716, 720, 606), (603, 719, 718, 601), (562, 686, 717, 598), (457, 700, 716, 596), (598, 717, 714, 588), (590, 588, 714, 715), (427, 535, 448, 451), (396, 458, 409, 349), (405, 461, 410, 358), (477, 445, 447, 462), (462, 447, 446, 468), (820, 798, 708, 431), (396, 349, 445, 477), (358, 785, 757, 535), (537, 758, 749, 450), (448, 742, 747, 449), (584, 712, 685, 561), (581, 561, 685, 701), (535, 757, 742, 448), (609, 721, 718, 600), (480, 491, 416, 415), (507, 444, 443, 522), (811, 797, 691, 568), (667, 731, 706, 569), (563, 687, 707, 571), (569, 706, 708, 572), (476, 411, 444, 507), (579, 710, 709, 575), (571, 707, 710, 579), (560, 580, 700, 684), (563, 581, 701, 687), (587, 713, 711, 582), (349, 409, 763, 788), (582, 711, 712, 584), (358, 410, 762, 785), (445, 728, 741, 447), (560, 684, 713, 587), (447, 741, 730, 446), (643, 778, 780, 659), (349, 788, 728, 445), (419, 750, 778, 643), (622, 774, 777, 627), (612, 773, 776, 625), (627, 777, 776, 626), (603, 769, 775, 619), (607, 771, 774, 622), (616, 773, 772, 615), (597, 767, 771, 607), (591, 765, 770, 608), (619, 775, 772, 613), (608, 770, 768, 601), (605, 769, 768, 602), (550, 759, 767, 597), (401, 745, 766, 595), (591, 589, 764, 765), (395, 743, 740, 478), (850, 666, 749, 847), (415, 416, 703, 704), (463, 738, 739, 469), (833, 690, 704, 831), (478, 740, 738, 463), (404, 460, 760, 746), (395, 457, 759, 743), (444, 702, 683, 443), (428, 734, 737, 452), (452, 737, 736, 440), (522, 443, 424, 514), (422, 733, 735, 431), (404, 746, 734, 428), (659, 780, 733, 422), (817, 794, 750, 419), (420, 359, 442, 644), (859, 855, 434, 678), (595, 766, 764, 589), (411, 761, 702, 444), (460, 398, 744, 760), (469, 739, 744, 398), (340, 790, 690, 833), (443, 683, 688, 424), (832, 703, 688, 834), (678, 434, 433, 681), (812, 793, 735, 542), (439, 449, 341, 816), (402, 815, 426, 351), (529, 699, 782, 661), (564, 697, 695, 583), (359, 781, 682, 442), (648, 548, 697, 564), (566, 696, 698, 558), (855, 860, 671, 434), (853, 861, 669, 836), (434, 671, 669, 433), (314, 565, 751, 385), (366, 754, 752, 373), (385, 751, 754, 366), (319, 361, 692, 573), (449, 747, 668, 341), (314, 360, 689, 565), (335, 783, 755, 352), (324, 779, 666, 850), (351, 426, 664, 786), (846, 342, 827, 835), (639, 344, 824, 802), (672, 343, 826, 800), (577, 347, 822, 699), (345, 823, 822, 347), (332, 826, 825, 338), (865, 863, 389, 536), (753, 437, 820, 793), (657, 312, 392, 528), (312, 441, 818, 392), (709, 440, 817, 797), (545, 439, 816, 814), (736, 545, 814, 794), (645, 475, 789, 466), (466, 789, 813, 400), (441, 575, 811, 818), (694, 574, 810, 798), (342, 638, 803, 827), (656, 639, 802, 801), (310, 796, 808, 384), (364, 804, 807, 372), (345, 656, 801, 823), (376, 806, 805, 365), (638, 672, 800, 803), (352, 755, 756, 344), (437, 694, 798, 820), (575, 709, 797, 811), (333, 784, 782, 339), (440, 736, 794, 817), (544, 753, 793, 812), (380, 809, 799, 313), (327, 851, 799, 321), (356, 642, 867, 863), (547, 670, 869, 871), (670, 634, 868, 869), (642, 658, 866, 867), (578, 555, 865, 870), (658, 357, 862, 866), (634, 578, 870, 868), (876, 873, 879, 880), (877, 876, 880, 878), (872, 875, 882, 881), (875, 874, 883, 882)])
me_cube_001.materials.append(mat_material)
me_cube_001.materials.append(mat_material_001)
me_cube_001.materials.append(mat_material_002)
me_cube_001.use_remesh_preserve_volume = False
me_cube_001.use_remesh_preserve_attributes = False
me_cube_001.use_mirror_vertex_groups = False
me_cube_001.update()
arm_armature = bpy.data.armatures.new('Armature')  # bones are not reproduced

# ---- objects
ob_armature = bpy.data.objects.new('Armature', arm_armature)
ob_cube_001 = bpy.data.objects.new('Cube.001', me_cube_001)

# ---- transforms, parenting, visibility, modifiers, constraints
ob_armature.location = (-0.4372, 0.855, 2.397)
ob_armature.show_in_front = True
ob_armature.lineart.crease_threshold = 0.0
ob_cube_001.parent = ob_armature
ob_cube_001.matrix_parent_inverse = Matrix(((1.0, 0.0, 0.0, 0.4372), (0.0, 1.0, 0.0, 5.06), (0.0, 0.0, 1.0, -2.397), (0.0, 0.0, 0.0, 1.0)))
ob_cube_001.location = (-0.4393, -6.303, 3.708)
ob_cube_001.lock_rotations_4d = False
ob_cube_001.empty_display_type = 'ARROWS'
ob_cube_001.lineart.crease_threshold = 0.0
_vg = ob_cube_001.vertex_groups.new(name='pernafrentebaixo.r')
for _i, _w in zip([364, 369, 372, 374, 465, 471, 486, 487, 493, 494, 496, 497, 498, 499, 516, 517, 523, 524, 804, 807], [0.1372, 0.0552, 0.09902, 0.03528, 0.1561, 0.1373, 0.9528, 0.9578, 0.9503, 0.9541, 0.9051, 0.9035, 0.9101, 0.9005, 0.9517, 0.9533, 0.9296, 0.932, 0.08922, 0.06516]): _vg.add([_i], _w, 'REPLACE')
_vg = ob_cube_001.vertex_groups.new(name='pernafrentecima.r')
for _i, _w in zip([24, 26, 28, 30, 33, 42, 44, 45, 47, 49, 50, 51, 52, 59, 60, 61, 65, 66, 67, 72, 75, 84, 85, 86, 87, 88, 89, 90, 91, 94, 101, 102, 105, 110, 111, 112, 113, 116, 118, 121, 124, 125, 126, 127, 129, 130, 134, 135, 137, 138, 144, 149, 150, 151, 152, 153, 155, 162, 163, 164, 165, 174, 176, 178, 180, 183, 184, 186, 197, 199, 315, 319, 335, 361, 364, 366, 369, 371, 372, 373, 374, 375, 413, 459, 465, 471, 486, 487, 493, 494, 496, 497, 498, 499, 516, 517, 523, 524, 567, 573, 586, 646, 652, 653, 692, 752, 754, 804, 807], [0.003786, 0.0, 0.01049, 0.02453, 0.0, 0.01345, 0.7173, 0.003514, 0.5443, 0.09099, 0.6796, 0.2739, 0.002808, 0.06024, 0.08477, 0.1042, 0.147, 0.0754, 0.02153, 0.001429, 0.004303, 0.5523, 0.2032, 0.06835, 0.5046, 0.1819, 0.06247, 0.05299, 0.01352, 0.05188, 0.1202, 0.1079, 0.1077, 0.3386, 0.3052, 0.0353, 0.08272, 0.06048, 0.06234, 0.001586, 0.0188, 0.05897, 0.001818, 0.04128, 0.05905, 0.05514, 0.001292, 0.03366, 0.01597, 0.0705, 0.09047, 0.2626, 0.2356, 0.02423, 0.02938, 0.008188, 0.06257, 0.1568, 0.1403, 0.003527, 0.009621, 0.004725, 0.011, 0.02992, 0.7187, 0.6691, 0.06898, 0.001343, 0.0568, 0.06438, 0.01686, 0.009594, 0.0, 0.0, 0.7997, 0.03576, 0.4845, 0.0, 0.8581, 0.04603, 0.3228, 0.0, 0.04453, 0.0139, 0.8293, 0.8527, 0.03908, 0.03088, 0.04657, 0.03968, 0.0906, 0.09023, 0.08835, 0.09722, 0.04287, 0.041, 0.06758, 0.06641, 0.009822, 0.005086, 0.06637, 0.001457, 0.0102, 0.003981, 0.09013, 0.02654, 0.01859, 0.7446, 0.7911]): _vg.add([_i], _w, 'REPLACE')
_vg = ob_cube_001.vertex_groups.new(name='Cabeça')
for _i, _w in zip([0, 1, 2, 3, 4, 5, 6, 7, 8, 9, 10, 11, 12, 13, 14, 15, 16, 17, 18, 19, 20, 21, 22, 23, 24, 25, 26, 27, 28, 29, 30, 31, 32, 33, 34, 35, 36, 37, 38, 39, 40, 41, 42, 43, 44, 45, 46, 47, 48, 49, 50, 51, 52, 53, 54, 55, 56, 57, 58, 59, 60, 61, 62, 63, 64, 65, 66, 67, 68, 69, 70, 71, 72, 73, 74, 75, 76, 77, 78, 79, 80, 81, 82, 83, 84, 86, 87, 88, 89, 90, 92, 93, 94, 95, 96, 97, 98, 99, 100, 102, 104, 105, 106, 107, 108, 109, 110, 111, 112, 113, 114, 115, 116, 117, 118, 119, 120, 121, 122, 123, 124, 125, 126, 127, 128, 129, 130, 131, 132, 133, 134, 135, 136, 137, 138, 139, 140, 141, 142, 143, 144, 145, 146, 147, 148, 150, 151, 152, 153, 154, 155, 156, 157, 158, 159, 160, 161, 163, 165, 166, 167, 168, 169, 170, 171, 172, 173, 174, 175, 176, 177, 178, 179, 180, 181, 182, 183, 184, 185, 186, 187, 188, 189, 190, 191, 192, 193, 194, 195, 196, 197, 198, 199, 200, 201, 202, 203, 204, 205, 206, 207, 208, 209, 210, 211, 212, 213, 214, 215, 216, 217, 218, 219, 220, 221, 222, 223, 224, 225, 226, 227, 228, 229, 230, 231, 232, 233, 234, 235, 236, 237, 238, 239, 240, 241, 242, 243, 244, 245, 246, 247, 248, 249, 250, 251, 252, 253, 254, 255, 256, 257, 258, 259, 260, 261, 262, 263, 264, 265, 266, 267, 268, 269, 270, 271, 272, 273, 274, 275, 276, 277, 278, 279, 280, 281, 282, 283, 284, 285, 286, 287, 288, 289, 290, 291, 292, 293, 294, 295, 296, 297, 298, 299, 300, 301, 302, 303, 304, 305, 306, 307, 308, 309, 310, 311, 312, 313, 314, 315, 316, 317, 318, 319, 320, 321, 322, 323, 324, 325, 326, 327, 328, 329, 330, 331, 332, 333, 334, 335, 336, 337, 338, 339, 340, 341, 342, 343, 344, 345, 346, 347, 348, 349, 350, 351, 352, 353, 354, 355, 356, 357, 358, 359, 360, 361, 362, 363, 364, 365, 366, 367, 368, 369, 370, 371, 372, 373, 374, 375, 376, 377, 378, 379, 380, 381, 382, 383, 384, 385, 386, 387, 388, 389, 390, 391, 392, 393, 394, 395, 396, 397, 398, 399, 400, 402, 403, 404, 405, 406, 407, 408, 409, 410, 411, 413, 414, 415, 416, 417, 418, 419, 420, 421, 422, 423, 424, 425, 426, 427, 428, 429, 430, 431, 432, 433, 434, 435, 436, 437, 438, 439, 440, 441, 442, 443, 444, 445, 446, 447, 448, 449, 450, 451, 452, 453, 454, 455, 456, 457, 458, 459, 461, 462, 463, 464, 465, 466, 467, 468, 469, 470, 471, 472, 473, 475, 476, 477, 478, 479, 480, 481, 482, 483, 484, 485, 486, 487, 488, 489, 490, 491, 492, 493, 494, 495, 496, 497, 498, 499, 500, 501, 502, 503, 504, 505, 506, 507, 508, 509, 511, 512, 513, 514, 515, 516, 517, 518, 520, 522, 523, 524, 525, 526, 527, 528, 529, 530, 531, 532, 533, 534, 535, 536, 537, 538, 539, 540, 541, 542, 543, 544, 545, 546, 547, 548, 549, 550, 551, 552, 553, 554, 555, 556, 557, 558, 559, 560, 561, 562, 563, 564, 565, 566, 567, 568, 569, 570, 571, 572, 573, 574, 575, 576, 577, 578, 579, 580, 581, 582, 583, 584, 585, 586, 587, 590, 592, 593, 594, 596, 597, 598, 599, 601, 602, 603, 604, 605, 606, 607, 610, 611, 612, 613, 614, 615, 616, 617, 618, 619, 620, 622, 624, 625, 626, 627, 630, 631, 632, 633, 634, 635, 636, 637, 638, 639, 640, 641, 642, 643, 644, 645, 646, 647, 648, 649, 650, 651, 652, 653, 654, 655, 656, 657, 658, 659, 660, 661, 662, 663, 664, 665, 666, 667, 668, 669, 670, 671, 672, 673, 674, 675, 676, 677, 678, 679, 680, 681, 682, 683, 684, 685, 687, 688, 689, 690, 691, 692, 693, 694, 695, 697, 698, 699, 700, 702, 703, 704, 705, 706, 707, 708, 709, 710, 711, 712, 713, 716, 719, 722, 723, 724, 726, 728, 729, 730, 731, 732, 733, 734, 735, 736, 737, 738, 739, 740, 741, 742, 743, 744, 746, 747, 748, 749, 750, 751, 752, 753, 754, 755, 756, 757, 758, 759, 760, 761, 762, 767, 768, 769, 771, 772, 773, 775, 776, 778, 779, 780, 781, 782, 783, 784, 785, 786, 787, 788, 789, 790, 791, 792, 793, 794, 795, 796, 797, 798, 799, 800, 801, 802, 803, 804, 805, 806, 807, 808, 809, 810, 811, 812, 813, 814, 815, 816, 817, 818, 819, 820, 821, 822, 823, 824, 825, 826, 827, 829, 830, 831, 832, 833, 834, 835, 836, 837, 838, 839, 840, 841, 842, 843, 844, 845, 846, 847, 848, 849, 850, 851, 852, 853, 854, 855, 856, 857, 858, 859, 860, 861, 862, 863, 864, 865, 866, 867, 868, 869, 870, 871], [0.4684, 1.0, 0.4153, 0.7327, 0.45, 0.574, 0.4248, 0.433, 0.4847, 0.8311, 0.4175, 0.8111, 0.64, 0.6581, 0.9491, 0.5584, 0.5384, 0.8417, 0.7862, 0.7836, 0.6981, 0.6416, 0.8397, 0.7354, 0.0, 0.2745, 0.0, 0.2859, 0.602, 0.8593, 0.5348, 0.6022, 0.3082, 0.006667, 0.5959, 0.6771, 0.3929, 0.6173, 0.5809, 0.4783, 0.2389, 0.5369, 0.0, 0.3058, 0.0, 0.0, 0.0, 0.0, 0.0, 0.0, 0.0, 0.0, 0.0, 0.0, 0.02561, 0.05279, 0.0, 0.0, 0.0, 0.0, 0.0, 0.0, 0.0, 0.0, 0.0, 0.01377, 0.0, 0.0, 0.0, 0.0, 0.0, 1.0, 0.859, 0.8635, 0.8308, 0.8419, 0.8529, 0.8388, 1.0, 0.2846, 0.2026, 0.3784, 0.5589, 0.7818, 0.0, 0.0, 0.0, 0.0707, 0.0, 0.0, 0.0, 0.0, 0.0, 0.0, 1.0, 0.8358, 0.8487, 1.0, 0.3011, 0.0, 0.0, 0.2507, 0.0, 0.8776, 0.8504, 0.221, 0.0, 0.07104, 0.0, 0.464, 0.4671, 0.2941, 0.2897, 0.4367, 0.4937, 0.4461, 0.5197, 0.5316, 0.4183, 0.6812, 0.6972, 0.6846, 0.689, 0.6946, 0.2622, 0.4246, 0.444, 0.6652, 0.7127, 0.7663, 0.7836, 0.7699, 0.7784, 0.7804, 0.4947, 0.5221, 0.3707, 0.5029, 0.366, 0.0, 0.2488, 0.0, 0.8769, 0.8525, 0.1659, 0.07072, 0.0, 0.6972, 0.7831, 0.0, 0.0, 0.0, 0.8329, 0.8516, 0.2514, 0.5675, 0.5317, 0.0, 0.6944, 0.782, 0.5395, 0.3845, 0.4146, 0.3562, 0.4118, 0.396, 0.3572, 0.0, 0.2634, 0.5056, 0.9097, 0.5798, 0.5465, 0.0, 0.0, 0.0, 0.0, 0.0, 0.0, 0.9467, 0.8334, 0.8004, 0.0, 0.0, 0.0, 0.0, 0.8234, 0.0, 0.9366, 0.4696, 0.3722, 0.4816, 0.5284, 0.0, 0.8652, 0.8311, 0.0, 0.7593, 0.6404, 0.4436, 0.6845, 0.365, 0.8522, 0.5744, 0.8278, 0.7051, 0.82, 0.5298, 0.4858, 0.6297, 0.5104, 0.2903, 0.5709, 0.5322, 0.7936, 0.8219, 0.7525, 0.6429, 0.581, 0.5478, 0.7076, 0.6281, 0.4852, 0.734, 0.9801, 0.9888, 0.978, 0.6903, 0.7398, 0.5903, 0.5476, 0.4637, 0.4398, 0.7968, 0.6552, 0.709, 0.5827, 0.8069, 0.7313, 0.5657, 0.636, 0.9844, 0.7017, 0.4555, 0.6852, 0.8273, 0.7248, 0.543, 0.9861, 0.5986, 0.4492, 0.7279, 0.4054, 0.6609, 0.8033, 0.7297, 0.5944, 0.4607, 0.7117, 0.4753, 0.9883, 0.6431, 0.4453, 0.6724, 0.8025, 0.5912, 0.5387, 0.5571, 0.7522, 0.5321, 0.9873, 0.7342, 0.4799, 0.6675, 0.5908, 0.5565, 0.989, 0.9913, 0.9898, 0.5577, 0.4007, 0.4146, 0.3562, 0.9905, 0.4284, 0.9909, 0.9913, 0.4123, 0.3737, 0.991, 0.5659, 0.9575, 0.6937, 0.6642, 0.98, 0.8567, 0.8352, 0.8498, 0.9622, 0.6963, 0.7388, 0.8889, 0.8552, 0.0, 0.437, 0.6903, 0.0, 0.04772, 0.0, 0.1964, 0.0, 0.0, 0.3455, 0.3536, 0.0, 0.6355, 0.0, 0.7544, 0.7462, 0.3431, 0.0, 0.0, 0.0, 0.7222, 0.7792, 0.286, 0.4457, 0.5271, 0.4293, 0.1974, 0.0, 0.3066, 0.4548, 0.0, 0.75, 0.3356, 0.6208, 0.6542, 0.7052, 0.6019, 0.7752, 0.0, 0.0, 0.1987, 0.0, 0.5846, 0.0421, 0.06024, 0.313, 0.3937, 0.376, 0.3092, 0.669, 0.0, 0.0, 0.3058, 0.0, 0.0, 0.0, 0.0, 0.0, 0.0, 0.0, 0.0, 0.0, 0.004197, 0.0, 0.0, 0.0, 0.0, 0.0, 0.02561, 0.05279, 0.0, 0.0, 0.0, 0.0, 0.0, 0.0, 0.0, 0.0, 0.0, 0.6386, 0.0, 0.4403, 0.713, 0.0, 0.0, 0.0, 0.0, 0.0, 0.0, 0.1625, 0.0, 0.0, 0.2867, 0.252, 0.3004, 0.0, 0.0, 0.0, 0.0, 0.08333, 0.0, 0.07781, 0.0, 0.0, 0.0, 0.0, 0.6415, 0.5444, 0.6314, 0.2497, 0.2468, 0.3979, 0.0, 0.7341, 0.0, 0.836, 0.9544, 0.8291, 0.2732, 0.3204, 0.4274, 0.7171, 0.8471, 0.2673, 0.0, 0.4522, 0.0, 0.737, 0.7326, 0.701, 0.2949, 0.0, 0.0, 0.0, 0.03316, 0.0, 0.706, 0.736, 0.2857, 0.7075, 0.7047, 0.6516, 0.6719, 0.3017, 0.0, 0.0, 0.0, 0.0683, 0.07492, 0.0, 0.0, 0.0, 0.0, 0.0, 0.0, 0.05208, 0.1179, 0.0, 0.3648, 0.0, 0.0, 0.0, 0.0, 0.0, 0.0, 0.0, 0.0, 0.0, 0.0, 0.0, 0.0, 0.0, 0.0, 0.0, 0.0, 0.0, 0.0, 0.0, 0.0, 0.0, 0.0, 0.0, 0.0, 0.0, 0.0231, 0.0, 0.0, 0.0, 0.0, 0.0, 0.0, 0.0, 0.0, 0.0, 0.0, 0.0, 0.0, 0.0, 0.0, 0.0, 0.0, 0.0, 0.0, 0.0, 0.0, 0.0, 0.0, 0.01493, 0.0, 0.0, 0.0, 0.7133, 0.9232, 0.0, 0.0, 0.0, 0.2801, 0.3789, 0.8106, 0.6074, 0.2608, 0.5805, 0.2247, 0.7125, 0.8955, 0.2425, 0.3448, 0.5361, 0.7378, 0.573, 0.3936, 0.0, 0.7126, 0.0, 0.04173, 0.0, 0.388, 0.09207, 0.407, 0.09486, 0.0, 0.0, 0.07428, 0.0, 0.0, 0.0, 0.2643, 0.0, 0.0005487, 0.0, 0.0, 0.574, 0.3458, 0.0, 0.9053, 0.3948, 0.3372, 0.517, 0.7201, 0.7131, 0.9165, 0.4137, 0.6836, 0.0, 0.02727, 0.0, 0.0, 0.0, 0.2, 0.08251, 0.0, 0.0, 0.0, 0.0, 0.0, 0.0, 0.0, 0.0, 0.0, 0.0, 0.0, 0.0, 0.0, 0.0, 0.0, 0.0, 0.0, 0.0003794, 0.0, 0.0, 0.0, 0.0, 0.0, 0.1264, 0.0, 0.0, 0.0, 0.0, 0.2, 0.0, 0.0, 0.0, 0.0, 0.8146, 0.697, 0.3229, 0.4172, 0.3499, 0.6148, 0.664, 0.5019, 0.5719, 0.5868, 0.4778, 0.3715, 0.2519, 0.2883, 0.0, 0.0, 0.0, 0.0, 0.2736, 0.0, 0.2983, 0.0, 0.0, 0.2866, 0.9266, 0.7171, 0.6792, 0.3567, 0.2127, 0.2576, 0.4445, 0.7956, 0.4259, 0.0, 0.2376, 0.7495, 0.2924, 0.7462, 0.7224, 0.3988, 0.7842, 0.5565, 0.2764, 0.3479, 0.5361, 0.6652, 0.8, 0.8433, 0.7496, 0.4911, 0.7067, 0.3002, 0.0, 0.0, 0.0, 0.2531, 0.0, 0.0, 0.0, 0.5459, 0.08092, 0.2, 0.4439, 0.0, 0.0, 0.01182, 0.9608, 0.0, 0.0, 0.0, 0.0, 0.0, 0.3045, 0.9412, 0.3644, 0.7273, 0.696, 0.0, 0.0, 0.0, 0.0, 0.0, 0.0, 0.06236, 0.0, 0.1802, 0.0, 0.2484, 0.01552, 0.2426, 0.1349, 0.2117, 0.931, 0.2562, 0.736, 0.7109, 0.0, 0.1117, 0.0, 0.0, 0.705, 0.0, 0.0, 0.2619, 0.7354, 0.1167, 0.2951, 0.5498, 0.0, 0.0, 0.4923, 0.0, 0.9235, 0.6682, 0.7989, 0.2709, 0.0, 0.01046, 0.0, 0.08672, 0.0, 0.0, 0.0, 0.0, 0.0, 0.0, 0.0, 0.0, 0.2631, 0.7458, 0.2254, 0.7098, 0.451, 0.7977, 0.4359, 0.3239, 0.0, 0.1982, 0.0, 0.0, 0.0, 0.8737, 0.4139, 0.576, 0.7506, 0.8063, 0.0, 0.7458, 0.5937, 0.0, 0.6774, 0.624, 0.5343, 0.6673, 0.0, 0.0, 0.0, 0.0, 0.0, 0.0, 0.6758, 0.7016, 0.617, 0.0, 0.7517, 0.0, 0.7415, 0.7484, 0.71, 0.8158, 0.547, 0.7059, 0.7813, 0.7536, 0.6131, 0.703, 0.6391, 0.423, 0.08385, 0.0, 0.0, 0.0, 0.0, 0.0, 0.7478, 0.7337, 0.7915, 0.2826, 0.3255, 0.0, 0.0, 0.0, 4.456e-05, 0.0, 0.7103, 0.7352, 0.302, 0.8013, 0.2791, 0.7542, 0.0, 0.7933, 0.9017, 0.9125, 0.8616, 0.7608, 0.7616, 0.7928, 0.7252, 0.8684, 0.9025, 0.9422, 0.4685, 0.9319, 0.6484, 0.7589, 0.494, 0.4009, 0.5277, 0.626, 0.9286]): _vg.add([_i], _w, 'REPLACE')
_vg = ob_cube_001.vertex_groups.new(name='Corpo')
for _i, _w in zip([24, 25, 26, 27, 28, 29, 30, 31, 32, 33, 34, 35, 36, 37, 38, 39, 40, 41, 42, 43, 44, 45, 46, 47, 48, 49, 50, 51, 52, 53, 54, 55, 56, 57, 58, 59, 60, 61, 62, 63, 64, 65, 66, 67, 68, 69, 70, 72, 73, 74, 75, 76, 77, 83, 84, 85, 86, 87, 88, 89, 90, 91, 92, 93, 94, 95, 97, 98, 101, 102, 103, 104, 105, 106, 107, 108, 110, 111, 112, 113, 114, 115, 116, 117, 118, 119, 120, 121, 122, 123, 124, 125, 126, 127, 128, 129, 130, 131, 132, 133, 134, 135, 136, 137, 138, 139, 140, 141, 142, 143, 144, 145, 146, 147, 149, 150, 151, 152, 153, 154, 155, 156, 157, 158, 162, 163, 164, 165, 166, 174, 175, 176, 177, 178, 179, 180, 181, 182, 183, 184, 185, 186, 187, 188, 189, 190, 191, 192, 193, 194, 195, 196, 197, 198, 199, 200, 201, 202, 203, 204, 205, 206, 207, 208, 209, 222, 223, 224, 225, 226, 227, 228, 230, 245, 246, 247, 252, 253, 259, 260, 262, 263, 265, 273, 274, 275, 297, 298, 299, 300, 301, 302, 303, 304, 305, 306, 307, 308, 309, 310, 312, 313, 314, 315, 316, 317, 318, 319, 320, 321, 322, 323, 324, 325, 326, 327, 328, 329, 330, 331, 332, 333, 334, 335, 336, 337, 338, 339, 340, 341, 342, 343, 344, 345, 346, 347, 348, 349, 350, 351, 352, 355, 356, 357, 358, 359, 360, 361, 362, 363, 364, 365, 366, 367, 368, 369, 370, 371, 372, 373, 374, 375, 376, 377, 378, 379, 380, 381, 382, 383, 384, 385, 386, 387, 388, 389, 390, 391, 392, 394, 395, 396, 397, 398, 399, 400, 401, 402, 403, 404, 405, 409, 410, 413, 414, 418, 419, 420, 421, 423, 425, 426, 427, 428, 429, 430, 433, 434, 435, 436, 438, 439, 440, 441, 442, 445, 446, 447, 448, 449, 450, 451, 452, 453, 454, 455, 456, 457, 458, 459, 460, 461, 462, 463, 464, 466, 468, 469, 470, 472, 475, 477, 478, 479, 528, 529, 530, 531, 532, 533, 534, 535, 536, 537, 538, 540, 541, 543, 545, 546, 547, 548, 549, 550, 551, 552, 553, 554, 555, 557, 560, 561, 562, 563, 565, 567, 568, 570, 571, 573, 575, 576, 577, 578, 579, 580, 581, 582, 584, 586, 587, 588, 589, 590, 591, 592, 593, 594, 595, 596, 597, 598, 599, 600, 601, 602, 603, 604, 605, 606, 607, 608, 609, 610, 611, 612, 613, 614, 615, 616, 617, 618, 619, 620, 621, 622, 623, 624, 625, 626, 627, 628, 629, 630, 631, 632, 633, 634, 635, 636, 637, 638, 639, 640, 641, 642, 643, 644, 645, 646, 647, 648, 649, 650, 651, 652, 653, 654, 655, 656, 657, 658, 659, 660, 661, 662, 663, 664, 665, 666, 667, 668, 669, 670, 671, 672, 673, 674, 675, 676, 677, 678, 679, 680, 681, 682, 684, 685, 686, 687, 689, 691, 692, 699, 700, 701, 705, 707, 709, 710, 711, 712, 713, 714, 715, 716, 717, 718, 719, 720, 721, 722, 723, 724, 725, 726, 727, 728, 729, 730, 731, 734, 736, 737, 738, 739, 740, 741, 742, 743, 744, 745, 746, 747, 749, 750, 751, 752, 754, 755, 756, 757, 758, 759, 760, 762, 763, 764, 765, 766, 767, 768, 769, 770, 771, 772, 773, 774, 775, 776, 777, 778, 779, 780, 781, 782, 783, 784, 785, 786, 787, 788, 789, 790, 792, 794, 795, 796, 797, 799, 800, 801, 802, 803, 804, 805, 806, 807, 808, 809, 811, 813, 814, 815, 816, 817, 818, 821, 822, 823, 824, 825, 826, 827, 828, 829, 830, 835, 836, 837, 838, 839, 842, 843, 844, 845, 846, 847, 848, 849, 850, 851, 852, 853, 854, 855, 856, 857, 858, 859, 860, 861, 862, 863, 864, 865, 866, 867, 868, 869, 870, 871, 872, 873, 874, 875, 876, 877, 878, 879, 880, 881, 882, 883], [0.5041, 0.498, 0.5244, 0.5136, 0.1262, 0.1275, 0.1325, 0.1346, 0.4676, 0.4782, 0.04442, 0.04048, 0.01155, 0.008524, 0.04487, 0.01679, 0.04896, 0.02009, 0.5865, 0.5705, 0.1586, 0.1559, 0.1931, 0.2005, 0.3502, 0.3678, 0.2219, 0.2965, 0.4839, 0.2187, 0.2896, 0.4686, 0.1127, 0.1633, 0.3302, 0.1156, 0.1706, 0.348, 0.2042, 0.2865, 0.1843, 0.5555, 0.5954, 0.5506, 0.2362, 0.3078, 0.2292, 0.1214, 0.1194, 0.1223, 0.1169, 0.1094, 0.1187, 0.001191, 0.2813, 0.5008, 0.2806, 0.3467, 0.5468, 0.3465, 0.2271, 0.445, 0.2258, 0.2446, 0.5822, 0.2844, 0.1203, 0.1122, 0.4456, 0.4972, 0.3899, 0.253, 0.5851, 0.2895, 0.1198, 0.1112, 0.4471, 0.4984, 0.392, 0.2447, 0.2437, 0.2456, 0.2429, 0.2163, 0.2138, 0.08105, 0.07837, 0.08868, 0.09148, 0.2364, 0.2311, 0.2352, 0.2328, 0.232, 0.2146, 0.187, 0.1854, 0.07045, 0.08053, 0.1728, 0.1633, 0.171, 0.1662, 0.1651, 0.2127, 0.1887, 0.1889, 0.073, 0.08328, 0.2718, 0.5932, 0.3038, 0.1194, 0.1097, 0.4877, 0.535, 0.4322, 0.2312, 0.1636, 0.2677, 0.5916, 0.3009, 0.1196, 0.1103, 0.4867, 0.5342, 0.4308, 0.2316, 0.1642, 0.5052, 0.4973, 0.1267, 0.128, 0.1385, 0.1405, 0.1596, 0.1553, 0.2297, 0.234, 0.1223, 0.1181, 0.1219, 0.1201, 0.1227, 0.2023, 0.2544, 0.1925, 0.2295, 0.1209, 0.2346, 0.1205, 0.2465, 0.246, 0.1984, 0.1968, 0.2486, 0.1202, 0.1204, 0.246, 0.1137, 0.1137, 0.07924, 0.07907, 0.0045, 0.007873, 0.1353, 0.1441, 0.1352, 0.1589, 0.1812, 0.1593, 0.02525, 0.03147, 0.1418, 0.176, 0.004017, 0.1418, 0.1761, 0.05682, 0.006369, 0.05596, 0.009431, 0.1435, 0.18, 0.1799, 0.1435, 0.1125, 0.1126, 0.07603, 0.07639, 0.1323, 0.14, 0.1323, 0.138, 0.138, 0.06192, 0.06119, 0.1395, 0.1395, 0.01694, 0.05303, 0.01106, 0.9281, 0.9407, 0.9329, 0.924, 0.2503, 0.6213, 0.5754, 0.2463, 0.06746, 0.9675, 0.02389, 0.03114, 0.5903, 0.268, 0.9646, 0.9643, 0.03395, 0.03338, 0.01871, 0.009484, 0.1634, 0.1779, 0.9378, 0.9296, 0.01825, 0.004047, 0.009373, 0.03714, 0.05399, 0.02309, 0.05568, 0.01131, 0.0232, 0.005294, 0.01108, 0.9435, 0.9502, 0.3705, 0.07064, 0.06753, 0.02704, 0.02255, 0.625, 0.02593, 0.7612, 0.8229, 0.8115, 0.7492, 0.06102, 0.05159, 0.9402, 0.9351, 0.3169, 0.3238, 0.7799, 0.792, 0.03311, 0.936, 0.3018, 0.7654, 0.042, 0.9303, 0.2988, 0.7538, 0.03741, 0.9322, 0.2938, 0.7754, 0.03028, 0.9371, 0.2966, 0.7869, 0.002424, 0.0564, 0.001185, 0.06051, 0.03871, 0.954, 0.9682, 0.9507, 0.9614, 0.9729, 0.9566, 0.4808, 0.7745, 0.4752, 0.6957, 0.731, 0.6231, 0.814, 0.8523, 0.8707, 0.827, 0.02378, 0.01605, 0.02311, 0.00629, 0.001541, 0.01345, 0.1364, 0.1492, 0.03768, 0.1655, 0.004966, 0.05756, 0.05365, 0.02347, 0.9473, 0.01228, 0.04851, 0.0335, 0.05042, 0.02571, 0.9612, 0.9611, 0.9644, 0.06479, 0.05159, 0.009216, 0.06056, 0.04027, 0.06273, 0.02671, 0.6766, 0.8614, 0.9444, 0.8484, 0.8963, 0.975, 0.8774, 0.9712, 0.9837, 0.9736, 0.3751, 0.9681, 0.9815, 0.971, 0.9559, 0.1168, 0.9681, 0.981, 0.9705, 0.04144, 0.0003707, 0.9631, 0.9678, 0.7114, 0.6808, 0.06969, 0.1718, 0.05947, 0.009931, 0.0179, 0.04321, 0.097, 0.07354, 0.03788, 0.06189, 0.03038, 0.01283, 0.05027, 0.915, 0.934, 0.9803, 0.02495, 0.9778, 0.03102, 0.9775, 0.9649, 0.9704, 0.7204, 0.7229, 0.9337, 0.945, 0.01821, 0.2721, 0.09215, 0.6319, 0.03868, 0.03191, 0.003577, 0.0339, 0.0506, 0.9264, 0.9481, 0.9815, 0.9792, 0.846, 0.9787, 0.8906, 0.8935, 0.8982, 0.8976, 0.8915, 0.8976, 0.8406, 0.8454, 0.9052, 0.8992, 0.8432, 0.9015, 0.8998, 0.8998, 0.8998, 0.8999, 0.8999, 0.8999, 0.9001, 0.8999, 0.8997, 0.8997, 0.8997, 0.9, 0.9, 0.8999, 0.8999, 0.8999, 0.9, 0.9, 0.8999, 0.8999, 0.8999, 0.9, 0.9, 0.9, 0.9, 0.9, 0.9, 0.9, 0.9, 0.9, 0.7968, 0.002681, 0.02948, 0.6504, 0.03542, 0.03405, 0.1001, 0.1062, 0.0474, 0.04847, 0.05927, 0.05757, 0.022, 0.005851, 0.02112, 0.3102, 0.9502, 0.9403, 0.01195, 0.009598, 0.9566, 0.009797, 0.9567, 0.9599, 0.03343, 0.07058, 0.02934, 0.05494, 0.01898, 0.002309, 0.01942, 0.001013, 0.1968, 0.006104, 0.1151, 0.006529, 0.02126, 0.006079, 0.0397, 0.06569, 0.03255, 0.05621, 0.03286, 0.02621, 0.07395, 0.06309, 0.05432, 0.0587, 0.05187, 0.0659, 0.05631, 0.05381, 0.02943, 0.9676, 0.9726, 0.7627, 0.7336, 0.7741, 0.01664, 0.8226, 0.002224, 0.9412, 0.9681, 0.1048, 0.05714, 0.03494, 0.04319, 0.9833, 0.9811, 0.9806, 0.8927, 0.8978, 0.9046, 0.8448, 0.8998, 0.8999, 0.9001, 0.8997, 0.8999, 0.9, 0.8999, 0.9, 0.9, 0.9, 0.9529, 0.006838, 0.9524, 0.003161, 0.06509, 0.03462, 0.04327, 0.9827, 0.9804, 0.98, 0.9561, 0.06758, 0.9666, 0.9712, 0.7584, 0.7129, 0.05331, 0.01348, 0.01649, 0.9475, 0.9472, 0.9508, 0.07166, 0.05587, 0.1821, 0.01338, 0.9356, 0.9591, 0.8292, 0.7841, 0.8931, 0.8975, 0.8433, 0.9033, 0.8998, 0.8999, 0.8997, 0.9, 0.8999, 0.9, 0.9, 0.8999, 0.9, 0.9, 0.006776, 0.02305, 0.00342, 0.02865, 0.002719, 0.1942, 0.008138, 0.6127, 0.3059, 0.9438, 0.9363, 0.1378, 0.01002, 0.003889, 0.02599, 0.187, 0.0995, 0.02626, 0.09701, 0.03031, 0.02725, 0.03664, 0.03637, 0.1608, 0.1538, 0.14, 0.1394, 0.1338, 0.1342, 0.02836, 0.1634, 0.02778, 0.1618, 0.03408, 0.02544, 0.03538, 0.007154, 0.004229, 0.01016, 0.04372, 0.02486, 0.02177, 0.04199, 0.7618, 0.8082, 0.001577, 0.04141, 0.06814, 0.05803, 0.03128, 0.03227, 0.9433, 0.9422, 0.9463, 0.06852, 0.05415, 0.01703, 0.1795, 0.01646, 0.0315, 0.1026, 0.05476, 0.0659, 0.05432, 0.05098, 0.05139, 0.06622, 0.05714, 0.04977, 0.05277, 0.06342, 0.05684, 0.05351, 0.06722, 0.05568, 0.05363, 0.05216, 0.06097, 0.07137, 0.0581, 0.07048, 1.0, 1.0, 1.0, 1.0, 1.0, 1.0, 1.0, 1.0, 1.0, 1.0, 1.0, 1.0]): _vg.add([_i], _w, 'REPLACE')
_vg = ob_cube_001.vertex_groups.new(name='pernatrasbaixo.r')
for _i, _w in zip([310, 353, 354, 384, 386, 388, 393, 406, 407, 408, 412, 438, 474, 475, 489, 490, 492, 495, 508, 509, 510, 511, 518, 519, 521, 527, 548, 556, 558, 559, 564, 566, 583, 585, 648, 693, 695, 696, 697, 698, 705, 732, 748, 789, 796, 808, 813], [0.09986, 0.9136, 0.9364, 0.0849, 0.01344, 0.1258, 0.9577, 0.9105, 0.9621, 0.9602, 0.1092, 0.1065, 0.122, 0.04281, 0.9548, 0.9562, 0.9526, 0.9536, 0.9079, 0.905, 0.9143, 0.9113, 0.9549, 0.9556, 0.9363, 0.9353, 0.09455, 0.9365, 0.9586, 0.9158, 0.9147, 0.9656, 0.9636, 0.09749, 0.09545, 0.09123, 0.9617, 0.9636, 0.9129, 0.9576, 0.04154, 0.936, 0.9139, 0.05072, 0.04478, 0.05265, 0.05724]): _vg.add([_i], _w, 'REPLACE')
_vg = ob_cube_001.vertex_groups.new(name='pernacimatras.r')
for _i, _w in zip([1, 2, 3, 5, 6, 7, 9, 11, 24, 26, 29, 31, 33, 40, 42, 44, 45, 47, 49, 50, 51, 52, 56, 59, 60, 61, 62, 63, 64, 65, 66, 67, 68, 69, 70, 72, 73, 74, 75, 76, 77, 84, 85, 86, 87, 88, 89, 90, 91, 92, 93, 94, 95, 97, 98, 101, 102, 103, 104, 105, 106, 107, 108, 110, 111, 112, 114, 115, 117, 122, 123, 124, 125, 126, 127, 128, 129, 133, 134, 135, 136, 137, 139, 140, 142, 143, 144, 145, 146, 147, 149, 150, 151, 152, 153, 154, 155, 156, 157, 158, 162, 163, 164, 165, 166, 174, 177, 179, 180, 183, 184, 186, 187, 188, 189, 190, 191, 192, 193, 194, 195, 196, 198, 200, 201, 202, 203, 205, 206, 209, 210, 211, 212, 215, 218, 220, 222, 223, 224, 225, 230, 231, 232, 233, 234, 235, 236, 237, 240, 241, 245, 248, 249, 251, 252, 255, 256, 257, 258, 259, 263, 264, 265, 267, 268, 269, 270, 272, 275, 277, 278, 280, 283, 284, 285, 290, 292, 293, 296, 298, 300, 301, 302, 303, 304, 305, 306, 308, 309, 310, 312, 313, 314, 315, 316, 318, 321, 322, 323, 327, 328, 329, 335, 336, 340, 342, 344, 348, 350, 351, 352, 353, 354, 355, 360, 361, 364, 365, 366, 367, 369, 371, 372, 373, 374, 375, 377, 380, 384, 385, 386, 387, 388, 390, 393, 394, 397, 398, 399, 400, 401, 402, 406, 407, 408, 409, 411, 412, 414, 415, 416, 417, 424, 426, 436, 438, 439, 440, 441, 443, 444, 446, 447, 448, 449, 451, 452, 453, 456, 457, 458, 462, 463, 464, 465, 466, 467, 468, 469, 470, 471, 472, 473, 474, 475, 476, 480, 481, 482, 483, 484, 485, 486, 488, 489, 490, 491, 492, 493, 494, 495, 496, 497, 498, 499, 500, 501, 502, 503, 504, 505, 506, 507, 508, 509, 510, 511, 512, 513, 514, 515, 517, 518, 519, 520, 521, 522, 524, 525, 526, 527, 531, 532, 545, 548, 549, 550, 552, 554, 556, 558, 559, 561, 562, 564, 565, 566, 567, 570, 575, 579, 580, 582, 583, 584, 585, 588, 589, 590, 591, 592, 593, 594, 595, 596, 597, 598, 599, 600, 601, 602, 603, 604, 605, 606, 607, 608, 609, 610, 611, 612, 613, 614, 615, 616, 617, 618, 619, 620, 621, 622, 623, 624, 625, 626, 627, 628, 629, 630, 636, 641, 645, 646, 647, 648, 650, 652, 653, 655, 657, 664, 683, 685, 686, 688, 689, 690, 693, 695, 696, 697, 698, 700, 702, 703, 704, 705, 709, 710, 711, 712, 714, 715, 716, 717, 718, 719, 720, 721, 722, 723, 724, 725, 726, 727, 730, 732, 736, 737, 738, 739, 741, 742, 744, 745, 747, 748, 751, 752, 754, 755, 756, 759, 761, 763, 764, 765, 766, 767, 768, 769, 770, 771, 772, 773, 774, 775, 776, 777, 786, 787, 789, 790, 796, 799, 804, 807, 808, 813, 815, 830, 831, 832, 833, 834, 840, 841, 843, 844, 845, 846, 851], [0.0, 0.0, 0.0, 0.0, 0.0, 0.0, 0.0, 0.0, 0.0, 0.0, 0.0, 0.0, 0.0, 0.0, 0.0, 0.0, 0.0, 0.0, 0.0, 0.0, 0.0, 0.0, 0.0, 0.7687, 0.0, 0.0, 0.4431, 0.01659, 0.0, 0.0, 0.0, 0.0, 0.0, 0.0, 0.0, 0.0, 0.0, 0.0, 0.0, 0.0, 0.0, 0.0, 0.0, 0.0, 0.0, 0.0, 0.0, 0.4206, 0.0, 0.03964, 0.005912, 0.0557, 0.0, 0.0, 0.0, 0.0, 0.0, 0.0, 0.2179, 0.0, 0.0, 0.0, 0.0, 0.0, 0.0, 0.1342, 0.0, 0.0, 0.0, 0.0, 0.0, 0.0, 0.0, 0.0, 0.0, 0.0, 0.0, 0.0, 0.0, 0.0, 0.0, 0.0, 0.0, 0.0, 0.0, 0.03191, 0.0, 0.0, 0.0, 0.0, 0.0, 0.0, 0.0, 0.0, 0.0, 0.0003123, 0.0, 0.0, 0.0, 0.0, 0.0, 0.0, 0.0, 0.0, 0.0, 0.0, 0.0, 0.0, 0.0, 0.0, 0.0, 0.0, 0.0, 0.0, 0.1114, 0.0, 0.0, 0.0, 0.0, 0.0, 0.0, 0.0, 0.0, 0.0, 0.0, 0.0, 0.0, 0.0, 0.0, 0.0, 0.0, 0.0, 0.0, 0.0, 0.0, 0.0, 0.0, 0.0, 0.0, 0.0, 0.0, 0.0, 0.0, 0.0, 0.0, 0.0, 0.0, 0.0, 0.0, 0.0, 0.0, 0.0, 0.0, 0.0, 0.0, 0.0, 0.0, 0.0, 0.0, 0.0, 0.0, 0.0, 0.0, 0.0, 0.0, 0.0, 0.0, 0.0, 0.0, 0.0, 0.0, 0.0, 0.0, 0.0, 0.0, 0.0, 0.0, 0.0, 0.0, 0.0, 0.0, 0.0, 0.0, 0.0, 0.0, 0.0, 0.0, 0.0, 0.0, 0.4298, 0.0, 0.0, 0.06156, 0.0, 0.0, 0.0, 0.0, 0.0, 0.0, 0.0, 0.0, 0.001231, 0.0, 0.0, 0.0, 0.0, 0.0, 0.0, 0.0, 0.0, 0.0, 0.0, 0.0, 0.0, 0.0, 0.0, 0.0, 0.0, 0.0, 0.0, 0.0, 0.0, 0.0, 0.0, 0.0, 0.0, 0.0, 0.0, 0.7328, 0.04833, 0.0, 0.0, 0.4431, 0.0, 0.0, 0.02104, 0.0, 0.0, 0.0, 0.0, 0.1066, 0.0, 0.0, 0.02405, 0.0, 0.0, 0.0, 0.2499, 0.0, 0.0, 0.0, 0.0, 0.0, 0.0, 0.03531, 0.4647, 0.0, 0.0, 0.0, 0.0, 0.0, 0.0, 0.0, 0.0, 0.0, 0.0, 0.0, 0.0, 0.0, 0.0, 0.0, 0.0, 0.0, 0.0, 0.0, 0.0, 0.0, 0.0, 0.0, 0.0, 0.0, 0.0, 0.0, 0.2332, 0.0, 0.0, 0.0, 0.0, 0.0, 0.0, 0.0, 0.0, 0.0, 0.0, 0.0, 0.0, 0.0, 0.0, 0.0, 0.0, 0.0, 0.0, 0.0, 0.0, 0.02135, 0.0, 0.0, 0.0, 0.0, 0.0, 0.0, 0.0, 0.0, 0.0, 0.0, 0.0, 0.0, 0.0, 0.0, 0.0, 0.0, 0.0, 0.0, 0.0, 0.0, 0.0, 0.0, 0.0, 0.0, 0.0, 0.02781, 0.0, 0.0, 0.0, 0.6689, 0.0, 0.0, 0.0, 0.0, 0.0, 0.03063, 0.0, 0.0, 0.0, 0.0, 0.05617, 0.017, 0.0, 0.0, 0.0, 0.0, 0.0, 0.0, 0.0, 0.0, 0.419, 0.0, 0.0, 0.04979, 0.04496, 0.0, 0.03958, 0.04439, 0.07286, 0.0, 0.02282, 0.0, 0.0, 0.04273, 0.04264, 0.04253, 0.04253, 0.04265, 0.04238, 0.04233, 0.04191, 0.04277, 0.04307, 0.04239, 0.04297, 0.04246, 0.04247, 0.0425, 0.04245, 0.04241, 0.0425, 0.04241, 0.0425, 0.04256, 0.04261, 0.04228, 0.04242, 0.04248, 0.04245, 0.04242, 0.04237, 0.04244, 0.04251, 0.0, 0.0, 0.0, 0.02125, 0.0, 0.04942, 0.4404, 0.01454, 0.0, 0.0, 0.0, 0.0, 0.0, 0.0, 0.0, 0.1558, 0.0, 0.0, 0.0, 0.4843, 0.0, 0.02059, 0.0, 0.03232, 0.0, 0.0, 0.0, 0.0, 0.0, 0.0, 0.0, 0.0, 0.0, 0.0, 0.0475, 0.0, 0.08832, 0.04269, 0.04259, 0.04266, 0.04294, 0.04249, 0.04248, 0.04253, 0.04252, 0.04247, 0.04248, 0.0, 0.0, 0.0, 0.0, 0.0, 0.0, 0.0, 0.0, 0.0, 0.07053, 0.0, 0.0, 0.03017, 0.0, 0.0, 0.0, 0.0, 0.0, 0.0, 0.0, 0.0, 0.04229, 0.05867, 0.006755, 0.04258, 0.04246, 0.04258, 0.04206, 0.04246, 0.04243, 0.04233, 0.04245, 0.04243, 0.0424, 0.0, 0.0, 0.02339, 0.0, 0.0724, 0.0, 0.0, 0.0, 0.0, 0.1114, 0.0, 0.0, 0.0, 0.0, 0.0, 0.0, 0.0, 0.0, 0.0, 0.0, 0.0, 0.0, 0.0]): _vg.add([_i], _w, 'REPLACE')
_vg = ob_cube_001.vertex_groups.new(name='pernafrentebaixo.l')
for _i, _w in zip([25, 53, 365, 368, 376, 378, 467, 471, 473, 483, 484, 485, 488, 499, 500, 501, 502, 503, 512, 513, 520, 525, 805, 806], [0.0, 0.0, 0.1184, 0.04953, 0.07067, 0.04141, 0.1611, 0.0, 0.1085, 0.9568, 0.9519, 0.9478, 0.9555, 0.0, 0.9036, 0.8997, 0.9041, 0.915, 0.9503, 0.9552, 0.9291, 0.9351, 0.07852, 0.07147]): _vg.add([_i], _w, 'REPLACE')
_vg = ob_cube_001.vertex_groups.new(name='pernafrentecima.l')
for _i, _w in zip([18, 25, 27, 29, 31, 32, 34, 36, 40, 43, 44, 45, 46, 48, 53, 54, 55, 56, 57, 58, 65, 66, 67, 74, 77, 84, 85, 86, 87, 88, 89, 91, 92, 94, 101, 102, 103, 105, 110, 111, 114, 115, 117, 119, 122, 123, 124, 126, 127, 128, 133, 134, 136, 139, 140, 141, 142, 144, 149, 150, 151, 152, 155, 162, 163, 164, 165, 166, 175, 177, 179, 181, 182, 185, 188, 196, 198, 204, 205, 206, 207, 209, 211, 212, 213, 218, 222, 224, 225, 227, 234, 259, 263, 264, 271, 298, 300, 306, 313, 316, 320, 321, 323, 325, 326, 329, 331, 332, 334, 336, 338, 342, 343, 346, 350, 355, 358, 359, 362, 365, 366, 367, 368, 370, 376, 377, 378, 379, 380, 382, 383, 384, 385, 405, 410, 411, 412, 418, 419, 420, 421, 422, 425, 430, 433, 434, 435, 439, 442, 446, 447, 450, 454, 461, 462, 463, 464, 467, 468, 473, 474, 476, 479, 481, 483, 484, 485, 488, 494, 498, 500, 501, 502, 503, 504, 511, 512, 513, 515, 517, 519, 520, 524, 525, 527, 532, 533, 537, 538, 539, 542, 545, 552, 554, 556, 561, 568, 582, 585, 594, 635, 636, 638, 641, 643, 644, 649, 650, 651, 653, 654, 659, 660, 665, 666, 667, 669, 671, 672, 673, 677, 678, 679, 681, 682, 685, 691, 693, 711, 729, 730, 731, 732, 733, 736, 738, 741, 749, 750, 751, 754, 758, 761, 762, 778, 780, 781, 785, 787, 794, 799, 800, 803, 805, 806, 809, 814, 816, 825, 826, 827, 829, 830, 836, 837, 838, 839, 843, 844, 847, 849, 850, 852, 853, 854, 855, 856, 857, 858, 859, 860, 861], [0.0, 0.0, 0.0, 0.01343, 0.0, 0.0, 0.0, 0.0, 0.0, 0.0, 0.002918, 0.4241, 0.0, 0.0, 0.5182, 0.0, 0.0, 0.0, 0.0, 0.0, 0.02086, 0.07604, 0.1494, 0.003738, 0.007046, 0.06766, 0.2029, 0.5511, 0.06172, 0.1816, 0.5028, 0.01374, 0.05349, 0.1093, 0.3386, 0.305, 0.03597, 0.05186, 0.1196, 0.1072, 0.0, 0.0, 0.0, 0.0, 0.0, 0.06097, 0.02013, 0.04389, 0.002183, 0.0, 0.03715, 0.002552, 0.0183, 0.0, 0.0, 0.0, 0.0, 0.06287, 0.1563, 0.1398, 0.003581, 0.01043, 0.09157, 0.2627, 0.2356, 0.02469, 0.03135, 0.009974, 0.0, 0.0, 0.0, 0.0, 0.0, 0.0, 0.003628, 0.0, 0.0, 0.0, 0.0, 0.0, 0.0, 0.0, 0.0, 0.0, 0.0, 0.0, 0.0, 0.0, 0.0, 0.0, 0.0, 0.0, 0.0, 0.0, 0.0, 0.0, 0.0, 0.0, 0.0, 0.0, 0.06836, 0.0, 0.0, 0.0, 0.06403, 0.0, 0.0, 0.0, 0.0, 0.0, 0.0, 0.0, 0.0, 0.0, 0.0, 0.0, 0.06372, 0.0, 0.0, 0.4241, 0.0, 0.04349, 0.0, 0.0, 0.5182, 0.05231, 0.0, 0.0, 0.0, 0.0, 0.0, 0.0, 0.0, 0.07442, 0.06043, 0.0, 0.0, 0.0, 0.0, 0.0, 0.0, 0.0, 0.0, 0.0, 0.0, 0.0, 0.0, 0.0, 0.0, 0.0, 0.0, 0.0, 0.0, 0.03924, 0.0, 0.0, 0.0, 0.8253, 0.0, 0.8526, 0.0, 0.0, 0.0, 0.0, 0.0, 0.04141, 0.05083, 0.03703, 0.0, 0.0, 0.09465, 0.09816, 0.0, 0.0, 0.0, 0.0, 0.04697, 0.0, 0.0, 0.0, 0.0, 0.06921, 0.0, 0.0, 0.0, 0.0, 0.02393, 0.0, 0.0, 0.0, 0.0, 0.0, 0.0, 0.0, 0.0, 0.0, 0.0, 0.0, 0.0, 0.0, 0.0, 0.0, 0.0, 0.0, 0.0, 0.0, 0.0, 0.0, 0.0, 0.0, 0.0, 0.0, 0.0, 0.0, 0.0, 0.0, 0.0, 0.0, 0.0, 0.0, 0.0, 0.0, 0.0, 0.0, 0.0, 0.0, 0.0, 0.0, 0.0, 0.0, 0.0, 0.0, 0.0, 0.0, 0.0, 0.0, 0.009596, 0.0, 0.0, 0.0, 0.0, 0.0, 0.0, 0.07909, 0.0, 0.0, 0.0, 0.06115, 0.0, 0.0, 0.0, 0.0, 0.0, 0.0, 0.0, 0.0, 0.0, 0.0, 0.0, 0.0, 0.0, 0.1017, 0.0, 0.0, 0.0, 0.0, 0.0, 0.0289, 0.02523, 0.0, 0.0, 0.0, 0.0, 0.0, 0.0, 0.0, 0.0, 0.0, 0.0, 0.0, 0.0, 0.0]): _vg.add([_i], _w, 'REPLACE')
_vg = ob_cube_001.vertex_groups.new(name='pernatrasbaixo.l')
for _i, _w in zip([45, 62, 63, 64, 93, 104, 143, 154, 310, 313, 340, 348, 353, 354, 365, 380, 382, 388, 390, 411, 415, 416, 417, 424, 426, 438, 443, 444, 476, 480, 481, 482, 483, 484, 485, 486, 491, 492, 493, 495, 497, 498, 499, 502, 503, 504, 505, 506, 507, 510, 513, 514, 515, 519, 521, 522, 525, 526, 548, 556, 559, 648, 664, 683, 688, 690, 702, 703, 704, 761, 790, 799, 809, 815, 830, 831, 832, 833, 834, 840, 841, 851], [0.0, 0.0, 0.0, 0.0, 0.0, 0.0, 0.0, 0.0, 0.0, 0.0912, 0.08919, 0.1034, 0.0, 0.0, 0.0, 0.09398, 0.01918, 0.0, 0.1217, 0.1109, 0.4416, 0.9622, 0.309, 0.5554, 0.04988, 0.0, 0.3939, 0.5108, 0.122, 0.6727, 0.5714, 0.6771, 0.0, 0.0, 0.0, 0.0, 0.5764, 0.0, 0.0, 0.0, 0.0, 0.0, 0.0, 0.0, 0.0, 0.2, 0.5168, 0.5118, 0.5075, 0.0, 0.0, 0.9053, 0.6736, 0.0, 0.0006208, 0.5338, 0.0, 0.5146, 0.0, 0.003515, 0.0, 0.0, 0.04047, 0.5148, 0.3805, 0.314, 0.5922, 0.9657, 0.6461, 0.1005, 0.09188, 0.03968, 0.05774, 0.05645, 0.09623, 0.6452, 0.9638, 0.5132, 0.8473, 0.4099, 0.5201, 0.0378]): _vg.add([_i], _w, 'REPLACE')
_vg = ob_cube_001.vertex_groups.new(name='pernacimatras.l')
for _i, _w in zip([25, 27, 31, 45, 46, 48, 53, 54, 55, 56, 57, 58, 59, 62, 63, 64, 65, 66, 68, 69, 70, 72, 74, 75, 77, 84, 85, 86, 87, 88, 90, 91, 92, 93, 94, 95, 97, 98, 101, 102, 103, 104, 105, 106, 107, 108, 110, 111, 112, 114, 115, 123, 125, 126, 127, 133, 135, 136, 137, 139, 143, 144, 145, 146, 147, 149, 150, 151, 152, 153, 154, 155, 156, 162, 163, 164, 175, 181, 182, 185, 189, 190, 191, 192, 194, 196, 200, 203, 310, 313, 317, 318, 321, 327, 337, 340, 348, 349, 351, 353, 354, 360, 363, 365, 368, 370, 376, 378, 379, 380, 381, 382, 383, 384, 388, 390, 393, 396, 400, 401, 402, 406, 407, 409, 411, 412, 414, 415, 416, 417, 424, 426, 438, 443, 444, 445, 456, 457, 458, 465, 466, 467, 471, 474, 475, 476, 480, 481, 482, 483, 484, 485, 486, 488, 489, 490, 491, 492, 493, 494, 495, 497, 498, 499, 500, 501, 502, 504, 505, 506, 507, 508, 509, 510, 511, 512, 514, 515, 517, 518, 519, 521, 522, 524, 526, 527, 532, 548, 550, 556, 558, 559, 562, 564, 566, 570, 580, 583, 585, 588, 589, 590, 591, 592, 593, 594, 595, 596, 597, 598, 599, 600, 601, 602, 603, 604, 605, 606, 607, 608, 609, 610, 611, 612, 613, 614, 615, 616, 617, 618, 619, 620, 621, 622, 623, 624, 625, 626, 627, 628, 629, 630, 645, 648, 664, 683, 686, 688, 689, 690, 693, 695, 696, 697, 698, 700, 702, 703, 704, 705, 714, 715, 716, 717, 718, 719, 720, 721, 722, 723, 724, 725, 726, 727, 728, 732, 745, 748, 759, 761, 763, 764, 765, 766, 767, 768, 769, 770, 771, 772, 773, 774, 775, 776, 777, 786, 788, 789, 790, 796, 799, 805, 806, 809, 813, 815, 828, 830, 831, 832, 833, 834, 840, 841, 842, 851], [0.0, 0.0, 0.0, 0.0, 0.0, 0.0, 0.0, 0.0, 0.0, 0.5771, 0.0, 0.0, 0.005515, 0.0, 0.0, 0.6435, 0.0, 0.0, 0.0, 0.0, 0.0, 0.0, 0.0, 0.0, 0.0, 0.0, 0.0, 0.0, 0.0, 0.0, 0.0, 0.00365, 0.4289, 0.0, 0.0, 0.0, 0.0, 0.0, 0.0, 0.0, 0.4, 0.0, 0.0, 0.0, 0.0, 0.0, 0.0, 0.0, 0.0, 0.0, 0.0, 0.0, 0.0, 0.0, 0.0, 0.0, 0.0, 0.0, 0.0, 0.0, 0.0, 0.0, 0.0, 0.0, 0.0, 0.0, 0.0, 0.0, 0.0, 0.0, 0.0, 0.0, 0.0, 0.0, 0.0, 0.4, 0.0, 0.0, 0.0, 0.4176, 0.0, 0.0, 0.0399, 0.0, 0.0, 0.0, 0.0, 0.0, 0.0, 0.5476, 0.06507, 0.0, 0.0, 0.0, 0.0598, 0.296, 0.5444, 0.0422, 0.0, 0.0, 0.001082, 0.0, 0.0, 0.0, 0.0, 0.0, 0.0, 0.0, 0.0, 0.3771, 0.05268, 0.0, 0.0, 0.0, 0.0, 0.4706, 0.0, 0.02736, 0.0, 0.2872, 0.0, 0.0, 0.0, 0.0, 0.7663, 0.0, 0.0, 0.02729, 0.02391, 0.0, 0.0, 0.00346, 0.0, 0.0, 0.0, 0.005887, 0.0, 0.0, 0.0, 0.0, 0.0, 0.0, 0.0, 0.0, 0.0, 0.6289, 0.04539, 0.0, 0.0, 0.0, 0.0, 0.0, 0.0, 0.0, 0.0, 0.0, 0.04041, 0.0, 0.0, 0.0, 0.0, 0.0, 0.0, 0.0, 0.0, 0.0, 0.0, 0.0, 0.0, 0.0, 0.0, 0.0, 0.0, 0.0, 0.0, 0.0, 0.0, 0.0, 0.0, 0.0, 0.0, 0.0, 0.0, 0.0, 0.0, 0.0, 0.0, 0.0, 0.0, 0.0, 0.0, 0.0, 0.0, 0.0, 0.0, 0.0, 0.0, 0.0, 0.0, 0.0, 0.0, 0.0, 0.0, 0.0, 0.0, 0.0, 0.2, 0.0, 0.0, 0.0484, 0.0, 0.04977, 0.04989, 0.05, 0.0498, 0.04963, 0.04995, 0.04963, 0.05017, 0.05, 0.04958, 0.05018, 0.04911, 0.04974, 0.04975, 0.04972, 0.04978, 0.04979, 0.04969, 0.04985, 0.04977, 0.04968, 0.04953, 0.04992, 0.0497, 0.0497, 0.04973, 0.04977, 0.04981, 0.04972, 0.04964, 0.0, 0.0, 0.0, 0.07003, 0.0, 0.2, 0.0, 0.0, 0.0, 0.0, 0.0, 0.0, 0.0, 0.0, 0.0, 0.0, 0.01673, 0.0, 0.0, 0.0, 0.0, 0.0, 0.2, 0.04983, 0.04972, 0.04931, 0.04979, 0.04974, 0.04971, 0.04973, 0.0496, 0.04972, 0.04968, 0.01998, 0.0, 0.3054, 0.0, 0.0, 0.6667, 0.0, 0.0, 0.0, 0.2, 0.0, 0.04995, 0.04987, 0.0501, 0.05, 0.04977, 0.04976, 0.04983, 0.04982, 0.04975, 0.04977, 0.0, 0.05332, 0.0, 0.497, 0.0, 0.4228, 0.0, 0.0, 0.4176, 0.0, 0.0399, 0.0, 0.404, 0.0, 0.02, 0.0002943, 0.0, 0.0, 0.0, 0.0364, 0.2195]): _vg.add([_i], _w, 'REPLACE')
_m = ob_cube_001.modifiers.new('Armature', 'ARMATURE')
_m.object = ob_armature

# ---- collection membership
col_collection_1.objects.link(ob_armature)
col_collection_1.objects.link(ob_cube_001)

# ---- scene / render settings (as saved in the file)
scene.frame_start = 0; scene.frame_end = 16; scene.frame_set(0)
scene.render.engine = 'CYCLES'
scene.render.resolution_percentage = 50
scene.render.fps = 30
scene.render.dither_intensity = 0.0
scene.cycles.use_denoising = False
scene.cycles.samples = 128
scene.cycles.sampling_pattern = 'TABULATED_SOBOL'
scene.cycles.use_adaptive_sampling = False
scene.cycles.use_light_tree = False
scene.cycles.blur_glossy = 0.0
scene.cycles.sample_clamp_indirect = 0.0
scene.view_settings.view_transform = 'Standard'
bpy.context.view_layer.update()

# ---- added for rendering (the .blend has no active camera and no usable light): camera, sun
cam_auto = bpy.data.cameras.new('AutoCamera')
cam_auto.lens = 50.0
cam_auto.sensor_width = 36.0
cam_auto.clip_end = 1000.0
ob_auto_camera = bpy.data.objects.new('AutoCamera', cam_auto)
scene.collection.objects.link(ob_auto_camera)
ob_auto_camera.location = (7.13484, -9.05676, 9.46877)
ob_auto_camera.rotation_euler = (1.09748, -7.21219e-08, 0.694738)
scene.camera = ob_auto_camera
light_auto_sun = bpy.data.lights.new('AutoSun', 'SUN')
light_auto_sun.energy = 3.0
light_auto_sun.angle = 0.0523599
ob_auto_sun = bpy.data.objects.new('AutoSun', light_auto_sun)
scene.collection.objects.link(ob_auto_sun)
ob_auto_sun.rotation_euler = (0.872665, 0.174533, 0.523599)
bpy.context.view_layer.update()
